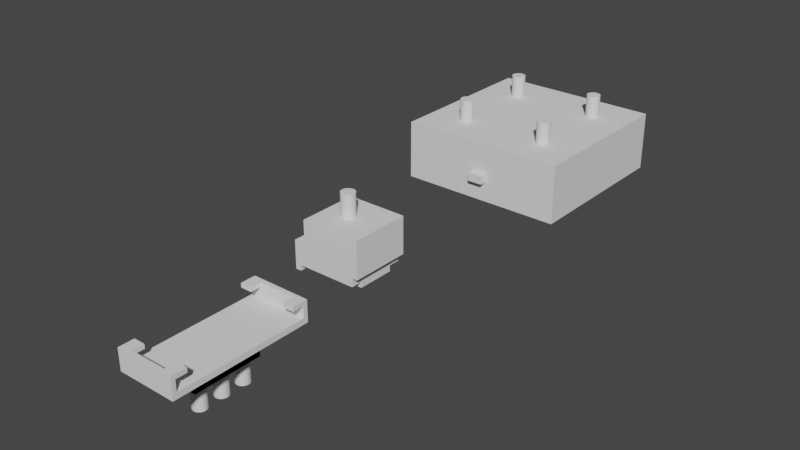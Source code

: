 # Source: suciastky2.blend  (saved by Blender 3.4.6; exported with 4.5.12 LTS)
import bpy
from mathutils import Matrix  # noqa: F401  (used for matrix-valued properties, if any)

bpy.ops.wm.read_factory_settings(use_empty=True)
scene = bpy.context.scene
scene.name = 'Scene'

# ---- collections
col_collection = bpy.data.collections.new('Collection'); scene.collection.children.link(col_collection)

# ---- world
world_world = bpy.data.worlds.new('World'); scene.world = world_world
world_world.use_nodes = True; world_world.node_tree.nodes.clear()
_N = world_world.node_tree.nodes; _L = world_world.node_tree.links
n0 = _N.new('ShaderNodeOutputWorld'); n0.name = 'World Output'; n0.location = (300, 300)
n1 = _N.new('ShaderNodeBackground'); n1.name = 'Background'; n1.location = (10, 300)
n1.inputs[0].default_value = (0.05088, 0.05088, 0.05088, 1.0)
_L.new(n1.outputs[0], n0.inputs[0])
n0.is_active_output = True
world_world.color = (0.05088, 0.05088, 0.05088)
world_world.use_sun_shadow = False
world_world.sun_shadow_jitter_overblur = 0.0

# ---- meshes
me_cylinder = bpy.data.meshes.new('Cylinder')
me_cylinder.from_pydata([(0.0, 1.0, -1.0), (0.0, 1.0, 1.0), (0.1951, 0.9808, -1.0), (0.1951, 0.9808, 1.0), (0.3827, 0.9239, -1.0), (0.3827, 0.9239, 1.0), (0.5556, 0.8315, -1.0), (0.5556, 0.8315, 1.0), (0.7071, 0.7071, -1.0), (0.7071, 0.7071, 1.0), (0.8315, 0.5556, -1.0), (0.8315, 0.5556, 1.0), (0.9239, 0.3827, -1.0), (0.9239, 0.3827, 1.0), (0.9808, 0.1951, -1.0), (0.9808, 0.1951, 1.0), (1.0, -4.371e-08, -1.0), (1.0, -4.371e-08, 1.0), (0.9808, -0.1951, -1.0), (0.9808, -0.1951, 1.0), (0.9239, -0.3827, -1.0), (0.9239, -0.3827, 1.0), (0.8315, -0.5556, -1.0), (0.8315, -0.5556, 1.0), (0.7071, -0.7071, -1.0), (0.7071, -0.7071, 1.0), (0.5556, -0.8315, -1.0), (0.5556, -0.8315, 1.0), (0.3827, -0.9239, -1.0), (0.3827, -0.9239, 1.0), (0.1951, -0.9808, -1.0), (0.1951, -0.9808, 1.0), (-8.742e-08, -1.0, -1.0), (-8.742e-08, -1.0, 1.0), (-0.1951, -0.9808, -1.0), (-0.1951, -0.9808, 1.0), (-0.3827, -0.9239, -1.0), (-0.3827, -0.9239, 1.0), (-0.5556, -0.8315, -1.0), (-0.5556, -0.8315, 1.0), (-0.7071, -0.7071, -1.0), (-0.7071, -0.7071, 1.0), (-0.8315, -0.5556, -1.0), (-0.8315, -0.5556, 1.0), (-0.9239, -0.3827, -1.0), (-0.9239, -0.3827, 1.0), (-0.9808, -0.1951, -1.0), (-0.9808, -0.1951, 1.0), (-1.0, 1.192e-08, -1.0), (-1.0, 1.192e-08, 1.0), (-0.9808, 0.1951, -1.0), (-0.9808, 0.1951, 1.0), (-0.9239, 0.3827, -1.0), (-0.9239, 0.3827, 1.0), (-0.8315, 0.5556, -1.0), (-0.8315, 0.5556, 1.0), (-0.7071, 0.7071, -1.0), (-0.7071, 0.7071, 1.0), (-0.5556, 0.8315, -1.0), (-0.5556, 0.8315, 1.0), (-0.3827, 0.9239, -1.0), (-0.3827, 0.9239, 1.0), (-0.1951, 0.9808, -1.0), (-0.1951, 0.9808, 1.0)], [], [(0, 1, 3, 2), (2, 3, 5, 4), (4, 5, 7, 6), (6, 7, 9, 8), (8, 9, 11, 10), (10, 11, 13, 12), (12, 13, 15, 14), (14, 15, 17, 16), (16, 17, 19, 18), (18, 19, 21, 20), (20, 21, 23, 22), (22, 23, 25, 24), (24, 25, 27, 26), (26, 27, 29, 28), (28, 29, 31, 30), (30, 31, 33, 32), (32, 33, 35, 34), (34, 35, 37, 36), (36, 37, 39, 38), (38, 39, 41, 40), (40, 41, 43, 42), (42, 43, 45, 44), (44, 45, 47, 46), (46, 47, 49, 48), (48, 49, 51, 50), (50, 51, 53, 52), (52, 53, 55, 54), (54, 55, 57, 56), (56, 57, 59, 58), (58, 59, 61, 60), (3, 1, 63, 61, 59, 57, 55, 53, 51, 49, 47, 45, 43, 41, 39, 37, 35, 33, 31, 29, 27, 25, 23, 21, 19, 17, 15, 13, 11, 9, 7, 5), (60, 61, 63, 62), (62, 63, 1, 0), (0, 2, 4, 6, 8, 10, 12, 14, 16, 18, 20, 22, 24, 26, 28, 30, 32, 34, 36, 38, 40, 42, 44, 46, 48, 50, 52, 54, 56, 58, 60, 62)])
_uv = me_cylinder.uv_layers.new(name='UVMap')
_uv.uv.foreach_set('vector', [1.0, 0.5, 1.0, 1.0, 0.9688, 1.0, 0.9688, 0.5, 0.9688, 0.5, 0.9688, 1.0, 0.9375, 1.0, 0.9375, 0.5, 0.9375, 0.5, 0.9375, 1.0, 0.9062, 1.0, 0.9062, 0.5, 0.9062, 0.5, 0.9062, 1.0, 0.875, 1.0, 0.875, 0.5, 0.875, 0.5, 0.875, 1.0, 0.8438, 1.0, 0.8438, 0.5, 0.8438, 0.5, 0.8438, 1.0, 0.8125, 1.0, 0.8125, 0.5, 0.8125, 0.5, 0.8125, 1.0, 0.7812, 1.0, 0.7812, 0.5, 0.7812, 0.5, 0.7812, 1.0, 0.75, 1.0, 0.75, 0.5, 0.75, 0.5, 0.75, 1.0, 0.7188, 1.0, 0.7188, 0.5, 0.7188, 0.5, 0.7188, 1.0, 0.6875, 1.0, 0.6875, 0.5, 0.6875, 0.5, 0.6875, 1.0, 0.6562, 1.0, 0.6562, 0.5, 0.6562, 0.5, 0.6562, 1.0, 0.625, 1.0, 0.625, 0.5, 0.625, 0.5, 0.625, 1.0, 0.5938, 1.0, 0.5938, 0.5, 0.5938, 0.5, 0.5938, 1.0, 0.5625, 1.0, 0.5625, 0.5, 0.5625, 0.5, 0.5625, 1.0, 0.5312, 1.0, 0.5312, 0.5, 0.5312, 0.5, 0.5312, 1.0, 0.5, 1.0, 0.5, 0.5, 0.5, 0.5, 0.5, 1.0, 0.4688, 1.0, 0.4688, 0.5, 0.4688, 0.5, 0.4688, 1.0, 0.4375, 1.0, 0.4375, 0.5, 0.4375, 0.5, 0.4375, 1.0, 0.4062, 1.0, 0.4062, 0.5, 0.4062, 0.5, 0.4062, 1.0, 0.375, 1.0, 0.375, 0.5, 0.375, 0.5, 0.375, 1.0, 0.3438, 1.0, 0.3438, 0.5, 0.3438, 0.5, 0.3438, 1.0, 0.3125, 1.0, 0.3125, 0.5, 0.3125, 0.5, 0.3125, 1.0, 0.2812, 1.0, 0.2812, 0.5, 0.2812, 0.5, 0.2812, 1.0, 0.25, 1.0, 0.25, 0.5, 0.25, 0.5, 0.25, 1.0, 0.2188, 1.0, 0.2188, 0.5, 0.2188, 0.5, 0.2188, 1.0, 0.1875, 1.0, 0.1875, 0.5, 0.1875, 0.5, 0.1875, 1.0, 0.1562, 1.0, 0.1562, 0.5, 0.1562, 0.5, 0.1562, 1.0, 0.125, 1.0, 0.125, 0.5, 0.125, 0.5, 0.125, 1.0, 0.09375, 1.0, 0.09375, 0.5, 0.09375, 0.5, 0.09375, 1.0, 0.0625, 1.0, 0.0625, 0.5, 0.2968, 0.4854, 0.25, 0.49, 0.2032, 0.4854, 0.1582, 0.4717, 0.1167, 0.4496, 0.08029, 0.4197, 0.05045, 0.3833, 0.02827, 0.3418, 0.01461, 0.2968, 0.01, 0.25, 0.01461, 0.2032, 0.02827, 0.1582, 0.05045, 0.1167, 0.08029, 0.08029, 0.1167, 0.05045, 0.1582, 0.02827, 0.2032, 0.01461, 0.25, 0.01, 0.2968, 0.01461, 0.3418, 0.02827, 0.3833, 0.05045, 0.4197, 0.08029, 0.4496, 0.1167, 0.4717, 0.1582, 0.4854, 0.2032, 0.49, 0.25, 0.4854, 0.2968, 0.4717, 0.3418, 0.4496, 0.3833, 0.4197, 0.4197, 0.3833, 0.4496, 0.3418, 0.4717, 0.0625, 0.5, 0.0625, 1.0, 0.03125, 1.0, 0.03125, 0.5, 0.03125, 0.5, 0.03125, 1.0, 0.0, 1.0, 0.0, 0.5, 0.75, 0.49, 0.7968, 0.4854, 0.8418, 0.4717, 0.8833, 0.4496, 0.9197, 0.4197, 0.9496, 0.3833, 0.9717, 0.3418, 0.9854, 0.2968, 0.99, 0.25, 0.9854, 0.2032, 0.9717, 0.1582, 0.9496, 0.1167, 0.9197, 0.08029, 0.8833, 0.05045, 0.8418, 0.02827, 0.7968, 0.01461, 0.75, 0.01, 0.7032, 0.01461, 0.6582, 0.02827, 0.6167, 0.05045, 0.5803, 0.08029, 0.5504, 0.1167, 0.5283, 0.1582, 0.5146, 0.2032, 0.51, 0.25, 0.5146, 0.2968, 0.5283, 0.3418, 0.5504, 0.3833, 0.5803, 0.4197, 0.6167, 0.4496, 0.6582, 0.4717, 0.7032, 0.4854])
me_cylinder.use_remesh_fix_poles = True
me_cylinder.use_remesh_preserve_attributes = False
me_cylinder.update()
me_cube_002 = bpy.data.meshes.new('Cube.002')
me_cube_002.from_pydata([(-1.0, -1.0, -1.0), (-1.0, -1.0, 1.0), (-1.0, 1.0, -1.0), (-1.0, 1.0, 1.0), (1.0, -1.0, -1.0), (1.0, -1.0, 1.0), (1.0, 1.0, -1.0), (1.0, 1.0, 1.0), (0.0, 0.9567, 1.0), (0.1866, 0.9383, 1.0), (0.3661, 0.8838, 1.0), (0.5315, 0.7954, 1.0), (0.9567, -4.182e-08, 1.0), (0.9383, -0.1866, 1.0), (0.8838, -0.3661, 1.0), (0.7954, -0.5315, 1.0), (0.6765, -0.6765, 1.0), (0.3661, -0.8838, 1.0), (0.1866, -0.9383, 1.0), (-0.1866, -0.9383, 1.0), (-0.3661, -0.8838, 1.0), (-0.5315, -0.7954, 1.0), (-0.7954, -0.5315, 1.0), (-0.9383, -0.1866, 1.0), (-0.9567, 1.141e-08, 1.0), (-0.9383, 0.1866, 1.0), (-0.1866, 0.9383, 1.0), (0.75, -1.0, 1.0), (0.5, -1.0, 1.0), (0.25, -1.0, 1.0), (0.0, -1.0, 1.0), (-0.25, -1.0, 1.0), (-0.5, -1.0, 1.0), (-0.75, -1.0, 1.0), (-1.0, -0.75, 1.0), (-1.0, -0.5, 1.0), (-1.0, -0.25, 1.0), (-1.0, 0.0, 1.0), (-1.0, 0.25, 1.0), (-1.0, 0.5, 1.0), (-1.0, 0.75, 1.0), (-0.75, 1.0, 1.0), (-0.5, 1.0, 1.0), (-0.25, 1.0, 1.0), (0.0, 1.0, 1.0), (0.25, 1.0, 1.0), (0.5, 1.0, 1.0), (0.75, 1.0, 1.0), (1.0, 0.75, 1.0), (1.0, 0.5, 1.0), (1.0, 0.25, 1.0), (1.0, 0.0, 1.0), (1.0, -0.25, 1.0), (1.0, -0.5, 1.0), (1.0, -0.75, 1.0), (0.6765, 0.6765, 1.0), (0.7954, 0.5315, 1.0), (0.8838, 0.3661, 1.0), (0.9383, 0.1866, 1.0), (0.5315, -0.7954, 1.0), (-8.363e-08, -0.9567, 1.0), (-0.6765, -0.6765, 1.0), (-0.8838, -0.3661, 1.0), (-0.8838, 0.3661, 1.0), (-0.7954, 0.5315, 1.0), (-0.6765, 0.6765, 1.0), (-0.5315, 0.7954, 1.0), (-0.3661, 0.8838, 1.0), (-1.0, -1.0, 9.0), (-1.0, 1.0, 9.0), (1.0, -1.0, 9.0), (1.0, 1.0, 9.0), (0.0, 0.9567, 9.0), (0.1866, 0.9383, 9.0), (0.3661, 0.8838, 9.0), (0.5315, 0.7954, 9.0), (0.6765, 0.6765, 9.0), (0.7954, 0.5315, 9.0), (0.8838, 0.3661, 9.0), (0.9383, 0.1866, 9.0), (0.9567, -4.182e-08, 9.0), (0.9383, -0.1866, 9.0), (0.8838, -0.3661, 9.0), (0.7954, -0.5315, 9.0), (0.6765, -0.6765, 9.0), (0.5315, -0.7954, 9.0), (0.3661, -0.8838, 9.0), (0.1866, -0.9383, 9.0), (-8.363e-08, -0.9567, 9.0), (-0.1866, -0.9383, 9.0), (-0.3661, -0.8838, 9.0), (-0.5315, -0.7954, 9.0), (-0.6765, -0.6765, 9.0), (-0.7954, -0.5315, 9.0), (-0.8838, -0.3661, 9.0), (-0.9383, -0.1866, 9.0), (-0.9567, 1.141e-08, 9.0), (-0.9383, 0.1866, 9.0), (-0.8838, 0.3661, 9.0), (-0.7954, 0.5315, 9.0), (-0.6765, 0.6765, 9.0), (-0.5315, 0.7954, 9.0), (-0.3661, 0.8838, 9.0), (-0.1866, 0.9383, 9.0), (0.75, -1.0, 9.0), (0.5, -1.0, 9.0), (0.25, -1.0, 9.0), (0.0, -1.0, 9.0), (-0.25, -1.0, 9.0), (-0.5, -1.0, 9.0), (-0.75, -1.0, 9.0), (-1.0, -0.75, 9.0), (-1.0, -0.5, 9.0), (-1.0, -0.25, 9.0), (-1.0, 0.0, 9.0), (-1.0, 0.25, 9.0), (-1.0, 0.5, 9.0), (-1.0, 0.75, 9.0), (-0.75, 1.0, 9.0), (-0.5, 1.0, 9.0), (-0.25, 1.0, 9.0), (0.0, 1.0, 9.0), (0.25, 1.0, 9.0), (0.5, 1.0, 9.0), (0.75, 1.0, 9.0), (1.0, 0.75, 9.0), (1.0, 0.5, 9.0), (1.0, 0.25, 9.0), (1.0, 0.0, 9.0), (1.0, -0.25, 9.0), (1.0, -0.5, 9.0), (1.0, -0.75, 9.0), (-0.8382, -0.8382, 9.0)], [], [(0, 1, 34, 35, 36, 37, 38, 39, 40, 3, 2), (2, 3, 41, 42, 43, 44, 45, 46, 47, 7, 6), (6, 7, 48, 49, 50, 51, 52, 53, 54, 5, 4), (4, 5, 27, 28, 29, 30, 31, 32, 33, 1, 0), (1, 33, 110, 68), (25, 63, 98, 97), (46, 45, 122, 123), (24, 25, 97, 96), (45, 44, 121, 122), (23, 24, 96, 95), (44, 43, 120, 121), (5, 54, 131, 70), (62, 23, 95, 94), (43, 42, 119, 120), (22, 62, 94, 93), (42, 41, 118, 119), (61, 22, 93, 92), (41, 3, 69, 118), (7, 47, 124, 71), (21, 61, 92, 91), (40, 39, 116, 117), (20, 21, 91, 90), (39, 38, 115, 116), (19, 20, 90, 89), (38, 37, 114, 115), (3, 40, 117, 69), (60, 19, 89, 88), (37, 36, 113, 114), (18, 60, 88, 87), (36, 35, 112, 113), (17, 18, 87, 86), (35, 34, 111, 112), (59, 17, 86, 85), (34, 1, 68, 111), (16, 59, 85, 84), (33, 32, 109, 110), (2, 6, 4, 0), (9, 8, 26, 67, 66, 65, 64, 63, 25, 24, 23, 62, 22, 61, 21, 20, 19, 60, 18, 17, 59, 16, 15, 14, 13, 12, 58, 57, 56, 55, 11, 10), (89, 108, 107, 88), (88, 107, 106, 87), (87, 106, 105, 86), (86, 105, 104, 85), (85, 104, 70, 84), (131, 83, 84, 70), (83, 131, 130, 82), (82, 130, 129, 81), (81, 129, 128, 80), (80, 128, 127, 79), (79, 127, 126, 78), (78, 126, 125, 77), (77, 125, 71, 76), (124, 75, 76, 71), (75, 124, 123, 74), (74, 123, 122, 73), (73, 122, 121, 72), (72, 121, 120, 103), (103, 120, 119, 102), (102, 119, 118, 101), (101, 118, 69, 100), (117, 99, 100, 69), (99, 117, 116, 98), (98, 116, 115, 97), (97, 115, 114, 96), (96, 114, 113, 95), (95, 113, 112, 94), (94, 112, 111, 93), (93, 111, 68, 132, 92), (110, 91, 92, 132, 68), (91, 110, 109, 90), (90, 109, 108, 89), (47, 46, 123, 124), (63, 64, 99, 98), (8, 9, 73, 72), (48, 7, 71, 125), (64, 65, 100, 99), (9, 10, 74, 73), (49, 48, 125, 126), (65, 66, 101, 100), (10, 11, 75, 74), (50, 49, 126, 127), (66, 67, 102, 101), (11, 55, 76, 75), (51, 50, 127, 128), (67, 26, 103, 102), (55, 56, 77, 76), (52, 51, 128, 129), (26, 8, 72, 103), (56, 57, 78, 77), (53, 52, 129, 130), (27, 5, 70, 104), (57, 58, 79, 78), (54, 53, 130, 131), (28, 27, 104, 105), (58, 12, 80, 79), (29, 28, 105, 106), (12, 13, 81, 80), (30, 29, 106, 107), (13, 14, 82, 81), (31, 30, 107, 108), (14, 15, 83, 82), (32, 31, 108, 109), (15, 16, 84, 83)])
_uv = me_cube_002.uv_layers.new(name='UVMap')
_uv.uv.foreach_set('vector', [0.375, 0.0, 0.625, 0.0, 0.625, 0.03125, 0.625, 0.0625, 0.625, 0.09375, 0.625, 0.125, 0.625, 0.1562, 0.625, 0.1875, 0.625, 0.2188, 0.625, 0.25, 0.375, 0.25, 0.375, 0.25, 0.625, 0.25, 0.625, 0.2812, 0.625, 0.3125, 0.625, 0.3438, 0.625, 0.375, 0.625, 0.4062, 0.625, 0.4375, 0.625, 0.4688, 0.625, 0.5, 0.375, 0.5, 0.375, 0.5, 0.625, 0.5, 0.625, 0.5312, 0.625, 0.5625, 0.625, 0.5938, 0.625, 0.625, 0.625, 0.6562, 0.625, 0.6875, 0.625, 0.7188, 0.625, 0.75, 0.375, 0.75, 0.375, 0.75, 0.625, 0.75, 0.625, 0.7812, 0.625, 0.8125, 0.625, 0.8438, 0.625, 0.875, 0.625, 0.9062, 0.625, 0.9375, 0.625, 0.9688, 0.625, 1.0, 0.375, 1.0, 0.625, 1.0, 0.625, 0.9688, 0.625, 0.9688, 0.625, 1.0, 0.0, 0.0, 0.0, 0.0, 0.0, 0.0, 0.0, 0.0, 0.625, 0.4375, 0.625, 0.4062, 0.625, 0.4062, 0.625, 0.4375, 0.0, 0.0, 0.0, 0.0, 0.0, 0.0, 0.0, 0.0, 0.625, 0.4062, 0.625, 0.375, 0.625, 0.375, 0.625, 0.4062, 0.0, 0.0, 0.0, 0.0, 0.0, 0.0, 0.0, 0.0, 0.625, 0.375, 0.625, 0.3438, 0.625, 0.3438, 0.625, 0.375, 0.625, 0.75, 0.625, 0.7188, 0.625, 0.7188, 0.625, 0.75, 0.0, 0.0, 0.0, 0.0, 0.0, 0.0, 0.0, 0.0, 0.625, 0.3438, 0.625, 0.3125, 0.625, 0.3125, 0.625, 0.3438, 0.0, 0.0, 0.0, 0.0, 0.0, 0.0, 0.0, 0.0, 0.625, 0.3125, 0.625, 0.2812, 0.625, 0.2812, 0.625, 0.3125, 0.0, 0.0, 0.0, 0.0, 0.0, 0.0, 0.0, 0.0, 0.625, 0.2812, 0.625, 0.25, 0.625, 0.25, 0.625, 0.2812, 0.625, 0.5, 0.625, 0.4688, 0.625, 0.4688, 0.625, 0.5, 0.0, 0.0, 0.0, 0.0, 0.0, 0.0, 0.0, 0.0, 0.625, 0.2188, 0.625, 0.1875, 0.625, 0.1875, 0.625, 0.2188, 0.0, 0.0, 0.0, 0.0, 0.0, 0.0, 0.0, 0.0, 0.625, 0.1875, 0.625, 0.1562, 0.625, 0.1562, 0.625, 0.1875, 0.0, 0.0, 0.0, 0.0, 0.0, 0.0, 0.0, 0.0, 0.625, 0.1562, 0.625, 0.125, 0.625, 0.125, 0.625, 0.1562, 0.625, 0.25, 0.625, 0.2188, 0.625, 0.2188, 0.625, 0.25, 0.5, 1.0, 0.4688, 1.0, 0.4688, 1.0, 0.5, 1.0, 0.625, 0.125, 0.625, 0.09375, 0.625, 0.09375, 0.625, 0.125, 0.0, 0.0, 0.0, 0.0, 0.0, 0.0, 0.0, 0.0, 0.625, 0.09375, 0.625, 0.0625, 0.625, 0.0625, 0.625, 0.09375, 0.0, 0.0, 0.0, 0.0, 0.0, 0.0, 0.0, 0.0, 0.625, 0.0625, 0.625, 0.03125, 0.625, 0.03125, 0.625, 0.0625, 0.0, 0.0, 0.0, 0.0, 0.0, 0.0, 0.0, 0.0, 0.625, 0.03125, 0.625, 0.0, 0.625, 0.0, 0.625, 0.03125, 0.0, 0.0, 0.0, 0.0, 0.0, 0.0, 0.0, 0.0, 0.625, 0.9688, 0.625, 0.9375, 0.625, 0.9375, 0.625, 0.9688, 0.375, 0.25, 0.375, 0.5, 0.375, 0.75, 0.375, 1.0, 0.2968, 0.4854, 0.25, 0.49, 0.2032, 0.4854, 0.1582, 0.4717, 0.1167, 0.4496, 0.08029, 0.4197, 0.05045, 0.3833, 0.02827, 0.3418, 0.01461, 0.2968, 0.01, 0.25, 0.01461, 0.2032, 0.02827, 0.1582, 0.05045, 0.1167, 0.08029, 0.08029, 0.1167, 0.05045, 0.1582, 0.02827, 0.2032, 0.01461, 0.25, 0.01, 0.2968, 0.01461, 0.3418, 0.02827, 0.3833, 0.05045, 0.4197, 0.08029, 0.4496, 0.1167, 0.4717, 0.1582, 0.4854, 0.2032, 0.49, 0.25, 0.4854, 0.2968, 0.4717, 0.3418, 0.4496, 0.3833, 0.4197, 0.4197, 0.3833, 0.4496, 0.3418, 0.4717, 0.4688, 1.0, 0.625, 0.9062, 0.625, 0.875, 0.5, 1.0, 0.0, 0.0, 0.0, 0.0, 0.0, 0.0, 0.0, 0.0, 0.0, 0.0, 0.0, 0.0, 0.0, 0.0, 0.0, 0.0, 0.0, 0.0, 0.0, 0.0, 0.0, 0.0, 0.0, 0.0, 0.0, 0.0, 0.0, 0.0, 0.0, 0.0, 0.0, 0.0, 0.0, 0.0, 0.0, 0.0, 0.0, 0.0, 0.0, 0.0, 0.0, 0.0, 0.0, 0.0, 0.0, 0.0, 0.0, 0.0, 0.0, 0.0, 0.0, 0.0, 0.0, 0.0, 0.0, 0.0, 0.0, 0.0, 0.0, 0.0, 0.0, 0.0, 0.0, 0.0, 0.0, 0.0, 0.0, 0.0, 0.0, 0.0, 0.0, 0.0, 0.0, 0.0, 0.0, 0.0, 0.0, 0.0, 0.0, 0.0, 0.0, 0.0, 0.0, 0.0, 0.0, 0.0, 0.0, 0.0, 0.0, 0.0, 0.0, 0.0, 0.0, 0.0, 0.0, 0.0, 0.0, 0.0, 0.0, 0.0, 0.0, 0.0, 0.0, 0.0, 0.0, 0.0, 0.0, 0.0, 0.0, 0.0, 0.0, 0.0, 0.0, 0.0, 0.0, 0.0, 0.0, 0.0, 0.0, 0.0, 0.0, 0.0, 0.0, 0.0, 0.0, 0.0, 0.0, 0.0, 0.0, 0.0, 0.0, 0.0, 0.0, 0.0, 0.0, 0.0, 0.0, 0.0, 0.0, 0.0, 0.0, 0.0, 0.0, 0.0, 0.0, 0.0, 0.0, 0.0, 0.0, 0.0, 0.0, 0.0, 0.0, 0.0, 0.0, 0.0, 0.0, 0.0, 0.0, 0.0, 0.0, 0.0, 0.0, 0.0, 0.0, 0.0, 0.0, 0.0, 0.0, 0.0, 0.0, 0.0, 0.0, 0.0, 0.0, 0.0, 0.0, 0.0, 0.0, 0.0, 0.0, 0.0, 0.0, 0.0, 0.0, 0.0, 0.0, 0.0, 0.0, 0.0, 0.0, 0.0, 0.0, 0.0, 0.0, 0.0, 0.0, 0.0, 0.0, 0.0, 0.0, 0.0, 0.0, 0.0, 0.0, 0.0, 0.0, 0.0, 0.0, 0.0, 0.0, 0.0, 0.0, 0.0, 0.0, 0.0, 0.0, 0.0, 0.0, 0.0, 0.0, 0.0, 0.0, 0.0, 0.0, 0.0, 0.0, 0.0, 0.0, 0.0, 0.0, 0.0, 0.0, 0.0, 0.0, 0.0, 0.0, 0.0, 0.0, 0.0, 0.0, 0.0, 0.0, 0.0, 0.0, 0.0, 0.0, 0.0, 0.0, 0.0, 0.0, 0.0, 0.625, 0.4688, 0.625, 0.4375, 0.625, 0.4375, 0.625, 0.4688, 0.0, 0.0, 0.0, 0.0, 0.0, 0.0, 0.0, 0.0, 0.0, 0.0, 0.0, 0.0, 0.0, 0.0, 0.0, 0.0, 0.625, 0.5312, 0.625, 0.5, 0.625, 0.5, 0.625, 0.5312, 0.0, 0.0, 0.0, 0.0, 0.0, 0.0, 0.0, 0.0, 0.0, 0.0, 0.0, 0.0, 0.0, 0.0, 0.0, 0.0, 0.625, 0.5625, 0.625, 0.5312, 0.625, 0.5312, 0.625, 0.5625, 0.0, 0.0, 0.0, 0.0, 0.0, 0.0, 0.0, 0.0, 0.0, 0.0, 0.0, 0.0, 0.0, 0.0, 0.0, 0.0, 0.625, 0.5938, 0.625, 0.5625, 0.625, 0.5625, 0.625, 0.5938, 0.0, 0.0, 0.0, 0.0, 0.0, 0.0, 0.0, 0.0, 0.0, 0.0, 0.0, 0.0, 0.0, 0.0, 0.0, 0.0, 0.625, 0.625, 0.625, 0.5938, 0.625, 0.5938, 0.625, 0.625, 0.0, 0.0, 0.0, 0.0, 0.0, 0.0, 0.0, 0.0, 0.0, 0.0, 0.0, 0.0, 0.0, 0.0, 0.0, 0.0, 0.625, 0.6562, 0.625, 0.625, 0.625, 0.625, 0.625, 0.6562, 0.0, 0.0, 0.0, 0.0, 0.0, 0.0, 0.0, 0.0, 0.0, 0.0, 0.0, 0.0, 0.0, 0.0, 0.0, 0.0, 0.625, 0.6875, 0.625, 0.6562, 0.625, 0.6562, 0.625, 0.6875, 0.625, 0.7812, 0.625, 0.75, 0.625, 0.75, 0.625, 0.7812, 0.0, 0.0, 0.0, 0.0, 0.0, 0.0, 0.0, 0.0, 0.625, 0.7188, 0.625, 0.6875, 0.625, 0.6875, 0.625, 0.7188, 0.625, 0.8125, 0.625, 0.7812, 0.625, 0.7812, 0.625, 0.8125, 0.0, 0.0, 0.0, 0.0, 0.0, 0.0, 0.0, 0.0, 0.625, 0.8438, 0.625, 0.8125, 0.625, 0.8125, 0.625, 0.8438, 0.0, 0.0, 0.0, 0.0, 0.0, 0.0, 0.0, 0.0, 0.625, 0.875, 0.625, 0.8438, 0.625, 0.8438, 0.625, 0.875, 0.0, 0.0, 0.0, 0.0, 0.0, 0.0, 0.0, 0.0, 0.625, 0.9062, 0.625, 0.875, 0.625, 0.875, 0.625, 0.9062, 0.0, 0.0, 0.0, 0.0, 0.0, 0.0, 0.0, 0.0, 0.625, 0.9375, 0.625, 0.9062, 0.625, 0.9062, 0.625, 0.9375, 0.0, 0.0, 0.0, 0.0, 0.0, 0.0, 0.0, 0.0])
me_cube_002.use_remesh_fix_poles = True
me_cube_002.use_remesh_preserve_attributes = False
me_cube_002.update()
me_cylinder_002 = bpy.data.meshes.new('Cylinder.002')
me_cylinder_002.from_pydata([(0.0, 1.0, -1.0), (0.0, 1.0, 1.0), (0.1951, 0.9808, -1.0), (0.1951, 0.9808, 1.0), (0.3827, 0.9239, -1.0), (0.3827, 0.9239, 1.0), (0.5556, 0.8315, -1.0), (0.5556, 0.8315, 1.0), (0.7071, 0.7071, -1.0), (0.7071, 0.7071, 1.0), (0.8315, 0.5556, -1.0), (0.8315, 0.5556, 1.0), (0.9239, 0.3827, -1.0), (0.9239, 0.3827, 1.0), (0.9808, 0.1951, -1.0), (0.9808, 0.1951, 1.0), (1.0, -4.371e-08, -1.0), (1.0, -4.371e-08, 1.0), (0.9808, -0.1951, -1.0), (0.9808, -0.1951, 1.0), (0.9239, -0.3827, -1.0), (0.9239, -0.3827, 1.0), (0.8315, -0.5556, -1.0), (0.8315, -0.5556, 1.0), (0.7071, -0.7071, -1.0), (0.7071, -0.7071, 1.0), (0.5556, -0.8315, -1.0), (0.5556, -0.8315, 1.0), (0.3827, -0.9239, -1.0), (0.3827, -0.9239, 1.0), (0.1951, -0.9808, -1.0), (0.1951, -0.9808, 1.0), (-8.742e-08, -1.0, -1.0), (-8.742e-08, -1.0, 1.0), (-0.1951, -0.9808, -1.0), (-0.1951, -0.9808, 1.0), (-0.3827, -0.9239, -1.0), (-0.3827, -0.9239, 1.0), (-0.5556, -0.8315, -1.0), (-0.5556, -0.8315, 1.0), (-0.7071, -0.7071, -1.0), (-0.7071, -0.7071, 1.0), (-0.8315, -0.5556, -1.0), (-0.8315, -0.5556, 1.0), (-0.9239, -0.3827, -1.0), (-0.9239, -0.3827, 1.0), (-0.9808, -0.1951, -1.0), (-0.9808, -0.1951, 1.0), (-1.0, 1.192e-08, -1.0), (-1.0, 1.192e-08, 1.0), (-0.9808, 0.1951, -1.0), (-0.9808, 0.1951, 1.0), (-0.9239, 0.3827, -1.0), (-0.9239, 0.3827, 1.0), (-0.8315, 0.5556, -1.0), (-0.8315, 0.5556, 1.0), (-0.7071, 0.7071, -1.0), (-0.7071, 0.7071, 1.0), (-0.5556, 0.8315, -1.0), (-0.5556, 0.8315, 1.0), (-0.3827, 0.9239, -1.0), (-0.3827, 0.9239, 1.0), (-0.1951, 0.9808, -1.0), (-0.1951, 0.9808, 1.0)], [], [(0, 1, 3, 2), (2, 3, 5, 4), (4, 5, 7, 6), (6, 7, 9, 8), (8, 9, 11, 10), (10, 11, 13, 12), (12, 13, 15, 14), (14, 15, 17, 16), (16, 17, 19, 18), (18, 19, 21, 20), (20, 21, 23, 22), (22, 23, 25, 24), (24, 25, 27, 26), (26, 27, 29, 28), (28, 29, 31, 30), (30, 31, 33, 32), (32, 33, 35, 34), (34, 35, 37, 36), (36, 37, 39, 38), (38, 39, 41, 40), (40, 41, 43, 42), (42, 43, 45, 44), (44, 45, 47, 46), (46, 47, 49, 48), (48, 49, 51, 50), (50, 51, 53, 52), (52, 53, 55, 54), (54, 55, 57, 56), (56, 57, 59, 58), (58, 59, 61, 60), (3, 1, 63, 61, 59, 57, 55, 53, 51, 49, 47, 45, 43, 41, 39, 37, 35, 33, 31, 29, 27, 25, 23, 21, 19, 17, 15, 13, 11, 9, 7, 5), (60, 61, 63, 62), (62, 63, 1, 0), (0, 2, 4, 6, 8, 10, 12, 14, 16, 18, 20, 22, 24, 26, 28, 30, 32, 34, 36, 38, 40, 42, 44, 46, 48, 50, 52, 54, 56, 58, 60, 62)])
_uv = me_cylinder_002.uv_layers.new(name='UVMap')
_uv.uv.foreach_set('vector', [1.0, 0.5, 1.0, 1.0, 0.9688, 1.0, 0.9688, 0.5, 0.9688, 0.5, 0.9688, 1.0, 0.9375, 1.0, 0.9375, 0.5, 0.9375, 0.5, 0.9375, 1.0, 0.9062, 1.0, 0.9062, 0.5, 0.9062, 0.5, 0.9062, 1.0, 0.875, 1.0, 0.875, 0.5, 0.875, 0.5, 0.875, 1.0, 0.8438, 1.0, 0.8438, 0.5, 0.8438, 0.5, 0.8438, 1.0, 0.8125, 1.0, 0.8125, 0.5, 0.8125, 0.5, 0.8125, 1.0, 0.7812, 1.0, 0.7812, 0.5, 0.7812, 0.5, 0.7812, 1.0, 0.75, 1.0, 0.75, 0.5, 0.75, 0.5, 0.75, 1.0, 0.7188, 1.0, 0.7188, 0.5, 0.7188, 0.5, 0.7188, 1.0, 0.6875, 1.0, 0.6875, 0.5, 0.6875, 0.5, 0.6875, 1.0, 0.6562, 1.0, 0.6562, 0.5, 0.6562, 0.5, 0.6562, 1.0, 0.625, 1.0, 0.625, 0.5, 0.625, 0.5, 0.625, 1.0, 0.5938, 1.0, 0.5938, 0.5, 0.5938, 0.5, 0.5938, 1.0, 0.5625, 1.0, 0.5625, 0.5, 0.5625, 0.5, 0.5625, 1.0, 0.5312, 1.0, 0.5312, 0.5, 0.5312, 0.5, 0.5312, 1.0, 0.5, 1.0, 0.5, 0.5, 0.5, 0.5, 0.5, 1.0, 0.4688, 1.0, 0.4688, 0.5, 0.4688, 0.5, 0.4688, 1.0, 0.4375, 1.0, 0.4375, 0.5, 0.4375, 0.5, 0.4375, 1.0, 0.4062, 1.0, 0.4062, 0.5, 0.4062, 0.5, 0.4062, 1.0, 0.375, 1.0, 0.375, 0.5, 0.375, 0.5, 0.375, 1.0, 0.3438, 1.0, 0.3438, 0.5, 0.3438, 0.5, 0.3438, 1.0, 0.3125, 1.0, 0.3125, 0.5, 0.3125, 0.5, 0.3125, 1.0, 0.2812, 1.0, 0.2812, 0.5, 0.2812, 0.5, 0.2812, 1.0, 0.25, 1.0, 0.25, 0.5, 0.25, 0.5, 0.25, 1.0, 0.2188, 1.0, 0.2188, 0.5, 0.2188, 0.5, 0.2188, 1.0, 0.1875, 1.0, 0.1875, 0.5, 0.1875, 0.5, 0.1875, 1.0, 0.1562, 1.0, 0.1562, 0.5, 0.1562, 0.5, 0.1562, 1.0, 0.125, 1.0, 0.125, 0.5, 0.125, 0.5, 0.125, 1.0, 0.09375, 1.0, 0.09375, 0.5, 0.09375, 0.5, 0.09375, 1.0, 0.0625, 1.0, 0.0625, 0.5, 0.2968, 0.4854, 0.25, 0.49, 0.2032, 0.4854, 0.1582, 0.4717, 0.1167, 0.4496, 0.08029, 0.4197, 0.05045, 0.3833, 0.02827, 0.3418, 0.01461, 0.2968, 0.01, 0.25, 0.01461, 0.2032, 0.02827, 0.1582, 0.05045, 0.1167, 0.08029, 0.08029, 0.1167, 0.05045, 0.1582, 0.02827, 0.2032, 0.01461, 0.25, 0.01, 0.2968, 0.01461, 0.3418, 0.02827, 0.3833, 0.05045, 0.4197, 0.08029, 0.4496, 0.1167, 0.4717, 0.1582, 0.4854, 0.2032, 0.49, 0.25, 0.4854, 0.2968, 0.4717, 0.3418, 0.4496, 0.3833, 0.4197, 0.4197, 0.3833, 0.4496, 0.3418, 0.4717, 0.0625, 0.5, 0.0625, 1.0, 0.03125, 1.0, 0.03125, 0.5, 0.03125, 0.5, 0.03125, 1.0, 0.0, 1.0, 0.0, 0.5, 0.75, 0.49, 0.7968, 0.4854, 0.8418, 0.4717, 0.8833, 0.4496, 0.9197, 0.4197, 0.9496, 0.3833, 0.9717, 0.3418, 0.9854, 0.2968, 0.99, 0.25, 0.9854, 0.2032, 0.9717, 0.1582, 0.9496, 0.1167, 0.9197, 0.08029, 0.8833, 0.05045, 0.8418, 0.02827, 0.7968, 0.01461, 0.75, 0.01, 0.7032, 0.01461, 0.6582, 0.02827, 0.6167, 0.05045, 0.5803, 0.08029, 0.5504, 0.1167, 0.5283, 0.1582, 0.5146, 0.2032, 0.51, 0.25, 0.5146, 0.2968, 0.5283, 0.3418, 0.5504, 0.3833, 0.5803, 0.4197, 0.6167, 0.4496, 0.6582, 0.4717, 0.7032, 0.4854])
me_cylinder_002.use_remesh_fix_poles = True
me_cylinder_002.use_remesh_preserve_attributes = False
me_cylinder_002.update()
me_cube_004 = bpy.data.meshes.new('Cube.004')
me_cube_004.from_pydata([(-1.0, -1.0, -1.0), (-1.0, -1.0, 10.0), (-1.0, 1.0, -1.0), (-1.0, 1.0, 10.0), (1.0, -1.0, -1.0), (1.0, -1.0, 10.0), (1.0, 1.0, -1.0), (1.0, 1.0, 10.0), (0.0, 0.0, 10.0), (0.6, 0.6, 10.0), (-0.6, -0.6, 10.0), (0.6, -0.6, 10.0), (-0.6, 0.6, 10.0)], [], [(0, 1, 3, 2), (2, 3, 7, 6), (6, 7, 5, 4), (4, 5, 1, 0), (2, 6, 4, 0), (7, 3, 12, 8, 9), (3, 1, 10, 8, 12), (5, 11, 8, 10, 1), (5, 7, 9, 8, 11)])
_uv = me_cube_004.uv_layers.new(name='UVMap')
_uv.uv.foreach_set('vector', [0.375, 0.0, 0.625, 0.0, 0.625, 0.25, 0.375, 0.25, 0.375, 0.25, 0.625, 0.25, 0.625, 0.5, 0.375, 0.5, 0.375, 0.5, 0.625, 0.5, 0.625, 0.75, 0.375, 0.75, 0.375, 0.75, 0.625, 0.75, 0.625, 1.0, 0.375, 1.0, 0.125, 0.5, 0.375, 0.5, 0.375, 0.75, 0.125, 0.75, 0.625, 0.5, 0.625, 0.25, 0.3125, 0.125, 0.0, 0.0, 0.3743, 0.2995, 0.625, 0.25, 0.625, 0.0, 0.3125, 0.0, 0.0, 0.0, 0.3125, 0.125, 0.625, 0.75, 0.3125, 0.375, 0.0, 0.0, 0.3125, 0.0, 0.625, 0.0, 0.625, 0.75, 0.625, 0.5, 0.3743, 0.2995, 0.0, 0.0, 0.3125, 0.375])
me_cube_004.use_remesh_fix_poles = True
me_cube_004.use_remesh_preserve_attributes = False
me_cube_004.update()
me_cylinder_015 = bpy.data.meshes.new('Cylinder.015')
me_cylinder_015.from_pydata([(-2.4, -9.537e-07, -12.38), (-2.4, -9.537e-07, 12.38), (-2.354, 0.4682, -12.38), (-2.354, 0.4682, 12.38), (-2.217, 0.9184, -12.38), (-2.217, 0.9184, 12.38), (-1.996, 1.333, -12.38), (-1.996, 1.333, 12.38), (-1.697, 1.697, -12.38), (-1.697, 1.697, 12.38), (-1.333, 1.996, -12.38), (-1.333, 1.996, 12.38), (-0.9184, 2.217, -12.38), (-0.9184, 2.217, 12.38), (-0.4682, 2.354, -12.38), (-0.4682, 2.354, 12.38), (1.316e-07, 2.4, -12.38), (1.316e-07, 2.4, 12.38), (0.4682, 2.354, -12.38), (0.4682, 2.354, 12.38), (0.9184, 2.217, -12.38), (0.9184, 2.217, 12.38), (1.333, 1.996, -12.38), (1.333, 1.996, 12.38), (1.697, 1.697, -12.38), (1.697, 1.697, 12.38), (1.996, 1.333, -12.38), (1.996, 1.333, 12.38), (2.217, 0.9184, -12.38), (2.217, 0.9184, 12.38), (2.354, 0.4682, -12.38), (2.354, 0.4682, 12.38), (2.4, -9.537e-07, -12.38), (2.4, -9.537e-07, 12.38), (2.354, -0.4682, -12.38), (2.354, -0.4682, 12.38), (2.217, -0.9184, -12.38), (2.217, -0.9184, 12.38), (1.996, -1.333, -12.38), (1.996, -1.333, 12.38), (1.697, -1.697, -12.38), (1.697, -1.697, 12.38), (1.333, -1.996, -12.38), (1.333, -1.996, 12.38), (0.9184, -2.217, -12.38), (0.9184, -2.217, 12.38), (0.4682, -2.354, -12.38), (0.4682, -2.354, 12.38), (1.316e-07, -2.4, -12.38), (1.316e-07, -2.4, 12.38), (-0.4682, -2.354, -12.38), (-0.4682, -2.354, 12.38), (-0.9184, -2.217, -12.38), (-0.9184, -2.217, 12.38), (-1.333, -1.996, -12.38), (-1.333, -1.996, 12.38), (-1.697, -1.697, -12.38), (-1.697, -1.697, 12.38), (-1.996, -1.333, -12.38), (-1.996, -1.333, 12.38), (-2.217, -0.9184, -12.38), (-2.217, -0.9184, 12.38), (-2.354, -0.4682, -12.38), (-2.354, -0.4682, 12.38)], [], [(0, 1, 3, 2), (2, 3, 5, 4), (4, 5, 7, 6), (6, 7, 9, 8), (8, 9, 11, 10), (10, 11, 13, 12), (12, 13, 15, 14), (14, 15, 17, 16), (16, 17, 19, 18), (18, 19, 21, 20), (20, 21, 23, 22), (22, 23, 25, 24), (24, 25, 27, 26), (26, 27, 29, 28), (28, 29, 31, 30), (30, 31, 33, 32), (32, 33, 35, 34), (34, 35, 37, 36), (36, 37, 39, 38), (38, 39, 41, 40), (40, 41, 43, 42), (42, 43, 45, 44), (44, 45, 47, 46), (46, 47, 49, 48), (48, 49, 51, 50), (50, 51, 53, 52), (52, 53, 55, 54), (54, 55, 57, 56), (56, 57, 59, 58), (58, 59, 61, 60), (63, 61, 59, 57, 55, 53, 51, 49, 47, 45, 43, 41, 39, 37, 35, 33, 31, 29, 27, 25, 23, 21, 19, 17, 15, 13, 11, 9, 7, 5, 3, 1), (60, 61, 63, 62), (62, 63, 1, 0), (60, 62, 0, 2, 4, 6, 8, 10, 12, 14, 16, 18, 20, 22, 24, 26, 28, 30, 32, 34, 36, 38, 40, 42, 44, 46, 48, 50, 52, 54, 56, 58)])
_uv = me_cylinder_015.uv_layers.new(name='UVMap')
_uv.uv.foreach_set('vector', [0.9688, 0.5, 1.0, 1.0, 1.0, 1.0, 0.9688, 0.5, 0.9375, 0.5, 0.9688, 1.0, 0.9688, 1.0, 0.9375, 0.5, 0.9062, 0.5, 0.9375, 1.0, 0.9375, 1.0, 0.9062, 0.5, 0.875, 0.5, 0.9062, 1.0, 0.9062, 1.0, 0.875, 0.5, 0.8438, 0.5, 0.875, 1.0, 0.875, 1.0, 0.8438, 0.5, 0.8125, 0.5, 0.8438, 1.0, 0.8438, 1.0, 0.8125, 0.5, 0.7812, 0.5, 0.8125, 1.0, 0.8125, 1.0, 0.7812, 0.5, 0.75, 0.5, 0.7812, 1.0, 0.7812, 1.0, 0.75, 0.5, 0.7188, 0.5, 0.75, 1.0, 0.75, 1.0, 0.7188, 0.5, 0.6875, 0.5, 0.7188, 1.0, 0.7188, 1.0, 0.6875, 0.5, 0.6562, 0.5, 0.6875, 1.0, 0.6875, 1.0, 0.6562, 0.5, 0.625, 0.5, 0.6562, 1.0, 0.6562, 1.0, 0.625, 0.5, 0.5938, 0.5, 0.625, 1.0, 0.625, 1.0, 0.5938, 0.5, 0.5625, 0.5, 0.5938, 1.0, 0.5938, 1.0, 0.5625, 0.5, 0.5312, 0.5, 0.5625, 1.0, 0.5625, 1.0, 0.5312, 0.5, 0.5, 0.5, 0.5312, 1.0, 0.5312, 1.0, 0.5, 0.5, 0.4688, 0.5, 0.5, 1.0, 0.5, 1.0, 0.4688, 0.5, 0.4375, 0.5, 0.4688, 1.0, 0.4688, 1.0, 0.4375, 0.5, 0.4062, 0.5, 0.4375, 1.0, 0.4375, 1.0, 0.4062, 0.5, 0.375, 0.5, 0.4062, 1.0, 0.4062, 1.0, 0.375, 0.5, 0.3438, 0.5, 0.375, 1.0, 0.375, 1.0, 0.3438, 0.5, 0.3125, 0.5, 0.3438, 1.0, 0.3438, 1.0, 0.3125, 0.5, 0.2812, 0.5, 0.3125, 1.0, 0.3125, 1.0, 0.2812, 0.5, 0.25, 0.5, 0.2812, 1.0, 0.2812, 1.0, 0.25, 0.5, 0.2188, 0.5, 0.25, 1.0, 0.25, 1.0, 0.2188, 0.5, 0.1875, 0.5, 0.2188, 1.0, 0.2188, 1.0, 0.1875, 0.5, 0.1562, 0.5, 0.1875, 1.0, 0.1875, 1.0, 0.1562, 0.5, 0.125, 0.5, 0.1562, 1.0, 0.1562, 1.0, 0.125, 0.5, 0.09375, 0.5, 0.125, 1.0, 0.125, 1.0, 0.09375, 0.5, 0.0625, 0.5, 0.09375, 1.0, 0.09375, 1.0, 0.0625, 0.5, 0.2032, 0.4854, 0.1582, 0.4717, 0.1167, 0.4496, 0.08029, 0.4197, 0.05045, 0.3833, 0.02827, 0.3418, 0.01461, 0.2968, 0.01, 0.25, 0.01461, 0.2032, 0.02827, 0.1582, 0.05045, 0.1167, 0.08029, 0.08029, 0.1167, 0.05045, 0.1582, 0.02827, 0.2032, 0.01461, 0.25, 0.01, 0.2968, 0.01461, 0.3418, 0.02827, 0.3833, 0.05045, 0.4197, 0.08029, 0.4496, 0.1167, 0.4717, 0.1582, 0.4854, 0.2032, 0.49, 0.25, 0.4854, 0.2968, 0.4717, 0.3418, 0.4496, 0.3833, 0.4197, 0.4197, 0.3833, 0.4496, 0.3418, 0.4717, 0.2968, 0.4854, 0.25, 0.49, 0.03125, 0.5, 0.0625, 1.0, 0.0625, 1.0, 0.03125, 0.5, 0.0, 0.5, 0.03125, 1.0, 0.03125, 1.0, 0.0, 0.5, 0.6582, 0.4717, 0.7032, 0.4854, 0.75, 0.49, 0.7968, 0.4854, 0.8418, 0.4717, 0.8833, 0.4496, 0.9197, 0.4197, 0.9496, 0.3833, 0.9717, 0.3418, 0.9854, 0.2968, 0.99, 0.25, 0.9854, 0.2032, 0.9717, 0.1582, 0.9496, 0.1167, 0.9197, 0.08029, 0.8833, 0.05045, 0.8418, 0.02827, 0.7968, 0.01461, 0.75, 0.01, 0.7032, 0.01461, 0.6582, 0.02827, 0.6167, 0.05045, 0.5803, 0.08029, 0.5504, 0.1167, 0.5283, 0.1582, 0.5146, 0.2032, 0.51, 0.25, 0.5146, 0.2968, 0.5283, 0.3418, 0.5504, 0.3833, 0.5803, 0.4197, 0.6167, 0.4496])
me_cylinder_015.materials.append(None)
me_cylinder_015.update()
me_cylinder_003 = bpy.data.meshes.new('Cylinder.003')
me_cylinder_003.from_pydata([(0.0, 1.0, -1.0), (0.0, 1.0, 1.0), (0.1951, 0.9808, -1.0), (0.1951, 0.9808, 1.0), (0.3827, 0.9239, -1.0), (0.3827, 0.9239, 1.0), (0.5556, 0.8315, -1.0), (0.5556, 0.8315, 1.0), (0.7071, 0.7071, -1.0), (0.7071, 0.7071, 1.0), (0.8315, 0.5556, -1.0), (0.8315, 0.5556, 1.0), (0.9239, 0.3827, -1.0), (0.9239, 0.3827, 1.0), (0.9808, 0.1951, -1.0), (0.9808, 0.1951, 1.0), (1.0, -4.371e-08, -1.0), (1.0, -4.371e-08, 1.0), (0.9808, -0.1951, -1.0), (0.9808, -0.1951, 1.0), (0.9239, -0.3827, -1.0), (0.9239, -0.3827, 1.0), (0.8315, -0.5556, -1.0), (0.8315, -0.5556, 1.0), (0.7071, -0.7071, -1.0), (0.7071, -0.7071, 1.0), (0.5556, -0.8315, -1.0), (0.5556, -0.8315, 1.0), (0.3827, -0.9239, -1.0), (0.3827, -0.9239, 1.0), (0.1951, -0.9808, -1.0), (0.1951, -0.9808, 1.0), (-8.742e-08, -1.0, -1.0), (-8.742e-08, -1.0, 1.0), (-0.1951, -0.9808, -1.0), (-0.1951, -0.9808, 1.0), (-0.3827, -0.9239, -1.0), (-0.3827, -0.9239, 1.0), (-0.5556, -0.8315, -1.0), (-0.5556, -0.8315, 1.0), (-0.7071, -0.7071, -1.0), (-0.7071, -0.7071, 1.0), (-0.8315, -0.5556, -1.0), (-0.8315, -0.5556, 1.0), (-0.9239, -0.3827, -1.0), (-0.9239, -0.3827, 1.0), (-0.9808, -0.1951, -1.0), (-0.9808, -0.1951, 1.0), (-1.0, 1.192e-08, -1.0), (-1.0, 1.192e-08, 1.0), (-0.9808, 0.1951, -1.0), (-0.9808, 0.1951, 1.0), (-0.9239, 0.3827, -1.0), (-0.9239, 0.3827, 1.0), (-0.8315, 0.5556, -1.0), (-0.8315, 0.5556, 1.0), (-0.7071, 0.7071, -1.0), (-0.7071, 0.7071, 1.0), (-0.5556, 0.8315, -1.0), (-0.5556, 0.8315, 1.0), (-0.3827, 0.9239, -1.0), (-0.3827, 0.9239, 1.0), (-0.1951, 0.9808, -1.0), (-0.1951, 0.9808, 1.0)], [], [(0, 1, 3, 2), (2, 3, 5, 4), (4, 5, 7, 6), (6, 7, 9, 8), (8, 9, 11, 10), (10, 11, 13, 12), (12, 13, 15, 14), (14, 15, 17, 16), (16, 17, 19, 18), (18, 19, 21, 20), (20, 21, 23, 22), (22, 23, 25, 24), (24, 25, 27, 26), (26, 27, 29, 28), (28, 29, 31, 30), (30, 31, 33, 32), (32, 33, 35, 34), (34, 35, 37, 36), (36, 37, 39, 38), (38, 39, 41, 40), (40, 41, 43, 42), (42, 43, 45, 44), (44, 45, 47, 46), (46, 47, 49, 48), (48, 49, 51, 50), (50, 51, 53, 52), (52, 53, 55, 54), (54, 55, 57, 56), (56, 57, 59, 58), (58, 59, 61, 60), (3, 1, 63, 61, 59, 57, 55, 53, 51, 49, 47, 45, 43, 41, 39, 37, 35, 33, 31, 29, 27, 25, 23, 21, 19, 17, 15, 13, 11, 9, 7, 5), (60, 61, 63, 62), (62, 63, 1, 0), (0, 2, 4, 6, 8, 10, 12, 14, 16, 18, 20, 22, 24, 26, 28, 30, 32, 34, 36, 38, 40, 42, 44, 46, 48, 50, 52, 54, 56, 58, 60, 62)])
_uv = me_cylinder_003.uv_layers.new(name='UVMap')
_uv.uv.foreach_set('vector', [1.0, 0.5, 1.0, 1.0, 0.9688, 1.0, 0.9688, 0.5, 0.9688, 0.5, 0.9688, 1.0, 0.9375, 1.0, 0.9375, 0.5, 0.9375, 0.5, 0.9375, 1.0, 0.9062, 1.0, 0.9062, 0.5, 0.9062, 0.5, 0.9062, 1.0, 0.875, 1.0, 0.875, 0.5, 0.875, 0.5, 0.875, 1.0, 0.8438, 1.0, 0.8438, 0.5, 0.8438, 0.5, 0.8438, 1.0, 0.8125, 1.0, 0.8125, 0.5, 0.8125, 0.5, 0.8125, 1.0, 0.7812, 1.0, 0.7812, 0.5, 0.7812, 0.5, 0.7812, 1.0, 0.75, 1.0, 0.75, 0.5, 0.75, 0.5, 0.75, 1.0, 0.7188, 1.0, 0.7188, 0.5, 0.7188, 0.5, 0.7188, 1.0, 0.6875, 1.0, 0.6875, 0.5, 0.6875, 0.5, 0.6875, 1.0, 0.6562, 1.0, 0.6562, 0.5, 0.6562, 0.5, 0.6562, 1.0, 0.625, 1.0, 0.625, 0.5, 0.625, 0.5, 0.625, 1.0, 0.5938, 1.0, 0.5938, 0.5, 0.5938, 0.5, 0.5938, 1.0, 0.5625, 1.0, 0.5625, 0.5, 0.5625, 0.5, 0.5625, 1.0, 0.5312, 1.0, 0.5312, 0.5, 0.5312, 0.5, 0.5312, 1.0, 0.5, 1.0, 0.5, 0.5, 0.5, 0.5, 0.5, 1.0, 0.4688, 1.0, 0.4688, 0.5, 0.4688, 0.5, 0.4688, 1.0, 0.4375, 1.0, 0.4375, 0.5, 0.4375, 0.5, 0.4375, 1.0, 0.4062, 1.0, 0.4062, 0.5, 0.4062, 0.5, 0.4062, 1.0, 0.375, 1.0, 0.375, 0.5, 0.375, 0.5, 0.375, 1.0, 0.3438, 1.0, 0.3438, 0.5, 0.3438, 0.5, 0.3438, 1.0, 0.3125, 1.0, 0.3125, 0.5, 0.3125, 0.5, 0.3125, 1.0, 0.2812, 1.0, 0.2812, 0.5, 0.2812, 0.5, 0.2812, 1.0, 0.25, 1.0, 0.25, 0.5, 0.25, 0.5, 0.25, 1.0, 0.2188, 1.0, 0.2188, 0.5, 0.2188, 0.5, 0.2188, 1.0, 0.1875, 1.0, 0.1875, 0.5, 0.1875, 0.5, 0.1875, 1.0, 0.1562, 1.0, 0.1562, 0.5, 0.1562, 0.5, 0.1562, 1.0, 0.125, 1.0, 0.125, 0.5, 0.125, 0.5, 0.125, 1.0, 0.09375, 1.0, 0.09375, 0.5, 0.09375, 0.5, 0.09375, 1.0, 0.0625, 1.0, 0.0625, 0.5, 0.2968, 0.4854, 0.25, 0.49, 0.2032, 0.4854, 0.1582, 0.4717, 0.1167, 0.4496, 0.08029, 0.4197, 0.05045, 0.3833, 0.02827, 0.3418, 0.01461, 0.2968, 0.01, 0.25, 0.01461, 0.2032, 0.02827, 0.1582, 0.05045, 0.1167, 0.08029, 0.08029, 0.1167, 0.05045, 0.1582, 0.02827, 0.2032, 0.01461, 0.25, 0.01, 0.2968, 0.01461, 0.3418, 0.02827, 0.3833, 0.05045, 0.4197, 0.08029, 0.4496, 0.1167, 0.4717, 0.1582, 0.4854, 0.2032, 0.49, 0.25, 0.4854, 0.2968, 0.4717, 0.3418, 0.4496, 0.3833, 0.4197, 0.4197, 0.3833, 0.4496, 0.3418, 0.4717, 0.0625, 0.5, 0.0625, 1.0, 0.03125, 1.0, 0.03125, 0.5, 0.03125, 0.5, 0.03125, 1.0, 0.0, 1.0, 0.0, 0.5, 0.75, 0.49, 0.7968, 0.4854, 0.8418, 0.4717, 0.8833, 0.4496, 0.9197, 0.4197, 0.9496, 0.3833, 0.9717, 0.3418, 0.9854, 0.2968, 0.99, 0.25, 0.9854, 0.2032, 0.9717, 0.1582, 0.9496, 0.1167, 0.9197, 0.08029, 0.8833, 0.05045, 0.8418, 0.02827, 0.7968, 0.01461, 0.75, 0.01, 0.7032, 0.01461, 0.6582, 0.02827, 0.6167, 0.05045, 0.5803, 0.08029, 0.5504, 0.1167, 0.5283, 0.1582, 0.5146, 0.2032, 0.51, 0.25, 0.5146, 0.2968, 0.5283, 0.3418, 0.5504, 0.3833, 0.5803, 0.4197, 0.6167, 0.4496, 0.6582, 0.4717, 0.7032, 0.4854])
me_cylinder_003.use_remesh_fix_poles = True
me_cylinder_003.use_remesh_preserve_attributes = False
me_cylinder_003.update()
me_cylinder_004 = bpy.data.meshes.new('Cylinder.004')
me_cylinder_004.from_pydata([(0.0, 16.2, -4.0), (0.0, 16.2, 4.0), (3.16, 15.89, -4.0), (3.16, 15.89, 4.0), (6.199, 14.97, -4.0), (6.199, 14.97, 4.0), (9.0, 13.47, -4.0), (9.0, 13.47, 4.0), (11.46, 11.46, -4.0), (11.46, 11.46, 4.0), (13.47, 9.0, -4.0), (13.47, 9.0, 4.0), (14.97, 6.199, -4.0), (14.97, 6.199, 4.0), (15.89, 3.16, -4.0), (15.89, 3.16, 4.0), (16.2, -7.081e-07, -4.0), (16.2, -7.081e-07, 4.0), (15.89, -3.16, -4.0), (15.89, -3.16, 4.0), (14.97, -6.199, -4.0), (14.97, -6.199, 4.0), (13.47, -9.0, -4.0), (13.47, -9.0, 4.0), (11.46, -11.46, -4.0), (11.46, -11.46, 4.0), (9.0, -13.47, -4.0), (9.0, -13.47, 4.0), (6.199, -14.97, -4.0), (6.199, -14.97, 4.0), (3.16, -15.89, -4.0), (3.16, -15.89, 4.0), (-1.416e-06, -16.2, -4.0), (-1.416e-06, -16.2, 4.0), (-3.16, -15.89, -4.0), (-3.16, -15.89, 4.0), (-6.199, -14.97, -4.0), (-6.199, -14.97, 4.0), (-9.0, -13.47, -4.0), (-9.0, -13.47, 4.0), (-11.46, -11.46, -4.0), (-11.46, -11.46, 4.0), (-13.47, -9.0, -4.0), (-13.47, -9.0, 4.0), (-14.97, -6.199, -4.0), (-14.97, -6.199, 4.0), (-15.89, -3.16, -4.0), (-15.89, -3.16, 4.0), (-16.2, 1.932e-07, -4.0), (-16.2, 1.932e-07, 4.0), (-15.89, 3.16, -4.0), (-15.89, 3.16, 4.0), (-14.97, 6.199, -4.0), (-14.97, 6.199, 4.0), (-13.47, 9.0, -4.0), (-13.47, 9.0, 4.0), (-11.46, 11.46, -4.0), (-11.46, 11.46, 4.0), (-9.0, 13.47, -4.0), (-9.0, 13.47, 4.0), (-6.199, 14.97, -4.0), (-6.199, 14.97, 4.0), (-3.16, 15.89, -4.0), (-3.16, 15.89, 4.0)], [], [(0, 1, 3, 2), (2, 3, 5, 4), (4, 5, 7, 6), (6, 7, 9, 8), (8, 9, 11, 10), (10, 11, 13, 12), (12, 13, 15, 14), (14, 15, 17, 16), (16, 17, 19, 18), (18, 19, 21, 20), (20, 21, 23, 22), (22, 23, 25, 24), (24, 25, 27, 26), (26, 27, 29, 28), (28, 29, 31, 30), (30, 31, 33, 32), (32, 33, 35, 34), (34, 35, 37, 36), (36, 37, 39, 38), (38, 39, 41, 40), (40, 41, 43, 42), (42, 43, 45, 44), (44, 45, 47, 46), (46, 47, 49, 48), (48, 49, 51, 50), (50, 51, 53, 52), (52, 53, 55, 54), (54, 55, 57, 56), (56, 57, 59, 58), (58, 59, 61, 60), (3, 1, 63, 61, 59, 57, 55, 53, 51, 49, 47, 45, 43, 41, 39, 37, 35, 33, 31, 29, 27, 25, 23, 21, 19, 17, 15, 13, 11, 9, 7, 5), (60, 61, 63, 62), (62, 63, 1, 0), (0, 2, 4, 6, 8, 10, 12, 14, 16, 18, 20, 22, 24, 26, 28, 30, 32, 34, 36, 38, 40, 42, 44, 46, 48, 50, 52, 54, 56, 58, 60, 62)])
_uv = me_cylinder_004.uv_layers.new(name='UVMap')
_uv.uv.foreach_set('vector', [1.0, 0.5, 1.0, 1.0, 0.9688, 1.0, 0.9688, 0.5, 0.9688, 0.5, 0.9688, 1.0, 0.9375, 1.0, 0.9375, 0.5, 0.9375, 0.5, 0.9375, 1.0, 0.9062, 1.0, 0.9062, 0.5, 0.9062, 0.5, 0.9062, 1.0, 0.875, 1.0, 0.875, 0.5, 0.875, 0.5, 0.875, 1.0, 0.8438, 1.0, 0.8438, 0.5, 0.8438, 0.5, 0.8438, 1.0, 0.8125, 1.0, 0.8125, 0.5, 0.8125, 0.5, 0.8125, 1.0, 0.7812, 1.0, 0.7812, 0.5, 0.7812, 0.5, 0.7812, 1.0, 0.75, 1.0, 0.75, 0.5, 0.75, 0.5, 0.75, 1.0, 0.7188, 1.0, 0.7188, 0.5, 0.7188, 0.5, 0.7188, 1.0, 0.6875, 1.0, 0.6875, 0.5, 0.6875, 0.5, 0.6875, 1.0, 0.6562, 1.0, 0.6562, 0.5, 0.6562, 0.5, 0.6562, 1.0, 0.625, 1.0, 0.625, 0.5, 0.625, 0.5, 0.625, 1.0, 0.5938, 1.0, 0.5938, 0.5, 0.5938, 0.5, 0.5938, 1.0, 0.5625, 1.0, 0.5625, 0.5, 0.5625, 0.5, 0.5625, 1.0, 0.5312, 1.0, 0.5312, 0.5, 0.5312, 0.5, 0.5312, 1.0, 0.5, 1.0, 0.5, 0.5, 0.5, 0.5, 0.5, 1.0, 0.4688, 1.0, 0.4688, 0.5, 0.4688, 0.5, 0.4688, 1.0, 0.4375, 1.0, 0.4375, 0.5, 0.4375, 0.5, 0.4375, 1.0, 0.4062, 1.0, 0.4062, 0.5, 0.4062, 0.5, 0.4062, 1.0, 0.375, 1.0, 0.375, 0.5, 0.375, 0.5, 0.375, 1.0, 0.3438, 1.0, 0.3438, 0.5, 0.3438, 0.5, 0.3438, 1.0, 0.3125, 1.0, 0.3125, 0.5, 0.3125, 0.5, 0.3125, 1.0, 0.2812, 1.0, 0.2812, 0.5, 0.2812, 0.5, 0.2812, 1.0, 0.25, 1.0, 0.25, 0.5, 0.25, 0.5, 0.25, 1.0, 0.2188, 1.0, 0.2188, 0.5, 0.2188, 0.5, 0.2188, 1.0, 0.1875, 1.0, 0.1875, 0.5, 0.1875, 0.5, 0.1875, 1.0, 0.1562, 1.0, 0.1562, 0.5, 0.1562, 0.5, 0.1562, 1.0, 0.125, 1.0, 0.125, 0.5, 0.125, 0.5, 0.125, 1.0, 0.09375, 1.0, 0.09375, 0.5, 0.09375, 0.5, 0.09375, 1.0, 0.0625, 1.0, 0.0625, 0.5, 0.2968, 0.4854, 0.25, 0.49, 0.2032, 0.4854, 0.1582, 0.4717, 0.1167, 0.4496, 0.08029, 0.4197, 0.05045, 0.3833, 0.02827, 0.3418, 0.01461, 0.2968, 0.01, 0.25, 0.01461, 0.2032, 0.02827, 0.1582, 0.05045, 0.1167, 0.08029, 0.08029, 0.1167, 0.05045, 0.1582, 0.02827, 0.2032, 0.01461, 0.25, 0.01, 0.2968, 0.01461, 0.3418, 0.02827, 0.3833, 0.05045, 0.4197, 0.08029, 0.4496, 0.1167, 0.4717, 0.1582, 0.4854, 0.2032, 0.49, 0.25, 0.4854, 0.2968, 0.4717, 0.3418, 0.4496, 0.3833, 0.4197, 0.4197, 0.3833, 0.4496, 0.3418, 0.4717, 0.0625, 0.5, 0.0625, 1.0, 0.03125, 1.0, 0.03125, 0.5, 0.03125, 0.5, 0.03125, 1.0, 0.0, 1.0, 0.0, 0.5, 0.75, 0.49, 0.7968, 0.4854, 0.8418, 0.4717, 0.8833, 0.4496, 0.9197, 0.4197, 0.9496, 0.3833, 0.9717, 0.3418, 0.9854, 0.2968, 0.99, 0.25, 0.9854, 0.2032, 0.9717, 0.1582, 0.9496, 0.1167, 0.9197, 0.08029, 0.8833, 0.05045, 0.8418, 0.02827, 0.7968, 0.01461, 0.75, 0.01, 0.7032, 0.01461, 0.6582, 0.02827, 0.6167, 0.05045, 0.5803, 0.08029, 0.5504, 0.1167, 0.5283, 0.1582, 0.5146, 0.2032, 0.51, 0.25, 0.5146, 0.2968, 0.5283, 0.3418, 0.5504, 0.3833, 0.5803, 0.4197, 0.6167, 0.4496, 0.6582, 0.4717, 0.7032, 0.4854])
me_cylinder_004.use_remesh_fix_poles = True
me_cylinder_004.use_remesh_preserve_attributes = False
me_cylinder_004.update()
me_cube_005 = bpy.data.meshes.new('Cube.005')
me_cube_005.from_pydata([(-1.0, -1.0, -1.0), (-1.0, -1.0, 1.0), (-1.0, 1.0, -1.0), (-1.0, 1.0, 1.0), (1.0, -1.0, -1.0), (1.0, -1.0, 1.0), (1.0, 1.0, -1.0), (1.0, 1.0, 1.0)], [], [(0, 1, 3, 2), (2, 3, 7, 6), (6, 7, 5, 4), (4, 5, 1, 0), (2, 6, 4, 0), (7, 3, 1, 5)])
_uv = me_cube_005.uv_layers.new(name='UVMap')
_uv.uv.foreach_set('vector', [0.375, 0.0, 0.625, 0.0, 0.625, 0.25, 0.375, 0.25, 0.375, 0.25, 0.625, 0.25, 0.625, 0.5, 0.375, 0.5, 0.375, 0.5, 0.625, 0.5, 0.625, 0.75, 0.375, 0.75, 0.375, 0.75, 0.625, 0.75, 0.625, 1.0, 0.375, 1.0, 0.125, 0.5, 0.375, 0.5, 0.375, 0.75, 0.125, 0.75, 0.625, 0.5, 0.875, 0.5, 0.875, 0.75, 0.625, 0.75])
me_cube_005.use_remesh_fix_poles = True
me_cube_005.use_remesh_preserve_attributes = False
me_cube_005.update()
me_cube_006 = bpy.data.meshes.new('Cube.006')
me_cube_006.from_pydata([(-1.0, -1.0, -1.0), (-1.0, -1.0, 1.0), (-1.0, 1.0, -1.0), (-1.0, 1.0, 1.0), (1.0, -1.0, -1.0), (1.0, -1.0, 1.0), (1.0, 1.0, -1.0), (1.0, 1.0, 1.0)], [], [(0, 1, 3, 2), (2, 3, 7, 6), (6, 7, 5, 4), (4, 5, 1, 0), (2, 6, 4, 0), (7, 3, 1, 5)])
_uv = me_cube_006.uv_layers.new(name='UVMap')
_uv.uv.foreach_set('vector', [0.375, 0.0, 0.625, 0.0, 0.625, 0.25, 0.375, 0.25, 0.375, 0.25, 0.625, 0.25, 0.625, 0.5, 0.375, 0.5, 0.375, 0.5, 0.625, 0.5, 0.625, 0.75, 0.375, 0.75, 0.375, 0.75, 0.625, 0.75, 0.625, 1.0, 0.375, 1.0, 0.125, 0.5, 0.375, 0.5, 0.375, 0.75, 0.125, 0.75, 0.625, 0.5, 0.875, 0.5, 0.875, 0.75, 0.625, 0.75])
me_cube_006.use_remesh_fix_poles = True
me_cube_006.use_remesh_preserve_attributes = False
me_cube_006.update()
me_cube_007 = bpy.data.meshes.new('Cube.007')
me_cube_007.from_pydata([(-1.0, -1.0, -1.0), (-1.0, -1.0, 1.0), (-1.0, 1.0, -1.0), (-1.0, 1.0, 1.0), (1.0, -1.0, -1.0), (1.0, -1.0, 1.0), (1.0, 1.0, -1.0), (1.0, 1.0, 1.0), (-1.19, -1.0, -1.0), (-1.19, -1.0, 1.0), (-1.19, 1.0, -1.0), (-1.19, 1.0, 1.0), (-1.0, 1.615, -1.0), (-1.0, 1.615, 1.0), (-1.19, 1.615, -1.0), (-1.19, 1.615, 1.0), (-1.0, -1.615, -1.0), (-1.0, -1.615, 1.0), (-1.19, -1.615, -1.0), (-1.19, -1.615, 1.0), (-1.0, -1.0, 3.0), (-1.0, 1.0, 3.0), (-1.19, -1.0, 3.0), (-1.19, 1.0, 3.0), (-1.0, 1.615, 3.0), (-1.19, 1.615, 3.0), (-1.0, -1.615, 3.0), (-1.19, -1.615, 3.0), (-1.0, 1.0, 7.0), (-1.19, 1.0, 7.0), (-1.0, 1.615, 7.0), (-1.19, 1.615, 7.0), (-1.0, -1.0, 7.0), (-1.19, -1.0, 7.0), (-1.0, -1.615, 7.0), (-1.19, -1.615, 7.0), (-1.0, 1.0, 9.0), (-1.19, 1.0, 9.0), (-1.0, 1.615, 9.0), (-1.19, 1.615, 9.0), (-1.0, -1.0, 9.0), (-1.19, -1.0, 9.0), (-1.0, -1.615, 9.0), (-1.19, -1.615, 9.0), (-0.8095, 1.0, 7.0), (-0.8095, 1.615, 7.0), (-0.8095, -1.0, 7.0), (-0.8095, -1.615, 7.0), (-0.8095, 1.0, 9.0), (-0.8095, 1.615, 9.0), (-0.8095, -1.0, 9.0), (-0.8095, -1.615, 9.0), (1.0, 1.0, 7.0), (1.0, 1.615, 7.0), (1.0, -1.0, 7.0), (1.0, -1.615, 7.0), (1.0, 1.615, 9.0), (1.0, -1.615, 9.0), (1.19, 1.0, 7.0), (1.19, 1.615, 7.0), (1.19, -1.0, 7.0), (1.19, -1.615, 7.0), (1.19, 1.0, 9.0), (1.19, 1.615, 9.0), (1.19, -1.0, 9.0), (1.19, -1.615, 9.0), (1.0, 1.0, 4.0), (1.0, 1.615, 4.0), (1.0, -1.0, 4.0), (1.0, -1.615, 4.0), (1.19, 1.0, 4.0), (1.19, 1.615, 4.0), (1.19, -1.0, 4.0), (1.19, -1.615, 4.0), (-0.8095, 1.0, 17.0), (-0.8095, 1.615, 17.0), (-0.8095, -1.0, 17.0), (-0.8095, -1.615, 17.0), (1.0, 1.0, 17.0), (1.0, 1.615, 17.0), (1.0, -1.0, 17.0), (1.0, -1.615, 17.0), (1.19, 1.0, 17.0), (1.19, 1.615, 17.0), (1.19, -1.0, 17.0), (1.19, -1.615, 17.0)], [], [(2, 10, 14, 12), (2, 3, 7, 6), (6, 7, 5, 4), (4, 5, 1, 0), (2, 6, 4, 0), (7, 3, 1, 5), (8, 9, 11, 10), (13, 15, 25, 24), (11, 9, 22, 23), (2, 0, 8, 10), (13, 12, 14, 15), (3, 2, 12, 13), (15, 11, 23, 25), (10, 11, 15, 14), (16, 17, 19, 18), (0, 1, 17, 16), (8, 0, 16, 18), (9, 8, 18, 19), (26, 20, 32, 34), (20, 21, 23, 22), (24, 25, 31, 30), (9, 19, 27, 22), (19, 17, 26, 27), (3, 13, 24, 21), (1, 3, 21, 20), (17, 1, 20, 26), (32, 40, 50, 46), (23, 21, 28, 29), (21, 24, 30, 28), (25, 23, 29, 31), (33, 35, 43, 41), (27, 26, 34, 35), (20, 22, 33, 32), (22, 27, 35, 33), (37, 36, 38, 39), (29, 28, 36, 37), (31, 29, 37, 39), (30, 31, 39, 38), (40, 41, 43, 42), (32, 33, 41, 40), (36, 28, 44, 48), (35, 34, 42, 43), (63, 56, 79, 83), (44, 52, 54, 46), (28, 30, 45, 44), (34, 32, 46, 47), (42, 34, 47, 51), (30, 38, 49, 45), (38, 36, 48, 49), (40, 42, 51, 50), (47, 46, 54, 55), (53, 56, 63, 59), (48, 50, 76, 74), (57, 55, 61, 65), (44, 45, 53, 52), (51, 47, 55, 57), (49, 48, 74, 75), (57, 65, 85, 81), (45, 49, 56, 53), (44, 46, 50, 48), (58, 59, 63, 62), (61, 60, 64, 65), (58, 62, 64, 60), (61, 55, 69, 73), (50, 51, 77, 76), (56, 49, 75, 79), (60, 61, 73, 72), (53, 59, 71, 67), (69, 68, 72, 73), (66, 67, 71, 70), (68, 66, 70, 72), (52, 53, 67, 66), (54, 52, 66, 68), (59, 58, 70, 71), (58, 60, 72, 70), (55, 54, 68, 69), (75, 74, 78, 79), (80, 81, 85, 84), (76, 80, 78, 74), (76, 77, 81, 80), (78, 80, 84, 82), (79, 78, 82, 83), (64, 62, 82, 84), (51, 57, 81, 77), (65, 64, 84, 85), (62, 63, 83, 82)])
_uv = me_cube_007.uv_layers.new(name='UVMap')
_uv.uv.foreach_set('vector', [0.125, 0.5, 0.125, 0.5, 0.125, 0.5, 0.125, 0.5, 0.375, 0.25, 0.625, 0.25, 0.625, 0.5, 0.375, 0.5, 0.375, 0.5, 0.625, 0.5, 0.625, 0.75, 0.375, 0.75, 0.375, 0.75, 0.625, 0.75, 0.625, 1.0, 0.375, 1.0, 0.125, 0.5, 0.375, 0.5, 0.375, 0.75, 0.125, 0.75, 0.625, 0.5, 0.875, 0.5, 0.875, 0.75, 0.625, 0.75, 0.375, 0.0, 0.625, 0.0, 0.625, 0.25, 0.375, 0.25, 0.625, 0.25, 0.625, 0.25, 0.625, 0.25, 0.625, 0.25, 0.625, 0.25, 0.625, 0.0, 0.625, 0.0, 0.625, 0.25, 0.125, 0.5, 0.125, 0.75, 0.125, 0.75, 0.125, 0.5, 0.625, 0.25, 0.375, 0.25, 0.375, 0.25, 0.625, 0.25, 0.625, 0.25, 0.375, 0.25, 0.375, 0.25, 0.625, 0.25, 0.625, 0.25, 0.625, 0.25, 0.625, 0.25, 0.625, 0.25, 0.375, 0.25, 0.625, 0.25, 0.625, 0.25, 0.375, 0.25, 0.375, 1.0, 0.625, 1.0, 0.625, 1.0, 0.375, 1.0, 0.375, 1.0, 0.625, 1.0, 0.625, 1.0, 0.375, 1.0, 0.125, 0.75, 0.125, 0.75, 0.125, 0.75, 0.125, 0.75, 0.625, 0.0, 0.375, 0.0, 0.375, 0.0, 0.625, 0.0, 0.625, 1.0, 0.625, 1.0, 0.625, 1.0, 0.625, 1.0, 0.875, 0.75, 0.875, 0.5, 0.875, 0.5, 0.875, 0.75, 0.625, 0.25, 0.625, 0.25, 0.625, 0.25, 0.625, 0.25, 0.625, 0.0, 0.625, 0.0, 0.625, 0.0, 0.625, 0.0, 0.625, 1.0, 0.625, 1.0, 0.625, 1.0, 0.625, 1.0, 0.625, 0.25, 0.625, 0.25, 0.625, 0.25, 0.625, 0.25, 0.875, 0.75, 0.875, 0.5, 0.875, 0.5, 0.875, 0.75, 0.625, 1.0, 0.625, 1.0, 0.625, 1.0, 0.625, 1.0, 0.875, 0.75, 0.875, 0.75, 0.875, 0.75, 0.875, 0.75, 0.875, 0.5, 0.875, 0.5, 0.875, 0.5, 0.875, 0.5, 0.625, 0.25, 0.625, 0.25, 0.625, 0.25, 0.625, 0.25, 0.625, 0.25, 0.625, 0.25, 0.625, 0.25, 0.625, 0.25, 0.625, 0.0, 0.625, 0.0, 0.625, 0.0, 0.625, 0.0, 0.625, 1.0, 0.625, 1.0, 0.625, 1.0, 0.625, 1.0, 0.875, 0.75, 0.875, 0.75, 0.875, 0.75, 0.875, 0.75, 0.625, 0.0, 0.625, 0.0, 0.625, 0.0, 0.625, 0.0, 0.875, 0.5, 0.875, 0.5, 0.875, 0.5, 0.875, 0.5, 0.875, 0.5, 0.875, 0.5, 0.875, 0.5, 0.875, 0.5, 0.625, 0.25, 0.625, 0.25, 0.625, 0.25, 0.625, 0.25, 0.625, 0.25, 0.625, 0.25, 0.625, 0.25, 0.625, 0.25, 0.875, 0.75, 0.875, 0.75, 0.875, 0.75, 0.875, 0.75, 0.875, 0.75, 0.875, 0.75, 0.875, 0.75, 0.875, 0.75, 0.875, 0.5, 0.875, 0.5, 0.875, 0.5, 0.875, 0.5, 0.625, 1.0, 0.625, 1.0, 0.625, 1.0, 0.625, 1.0, 0.625, 0.25, 0.625, 0.25, 0.625, 0.25, 0.625, 0.25, 0.0, 0.0, 0.0, 0.0, 0.0, 0.0, 0.0, 0.0, 0.625, 0.25, 0.625, 0.25, 0.625, 0.25, 0.625, 0.25, 0.625, 1.0, 0.625, 1.0, 0.625, 1.0, 0.625, 1.0, 0.625, 1.0, 0.625, 1.0, 0.625, 1.0, 0.625, 1.0, 0.625, 0.25, 0.625, 0.25, 0.625, 0.25, 0.625, 0.25, 0.875, 0.5, 0.875, 0.5, 0.875, 0.5, 0.875, 0.5, 0.875, 0.75, 0.875, 0.75, 0.875, 0.75, 0.875, 0.75, 0.625, 1.0, 0.625, 1.0, 0.625, 1.0, 0.625, 1.0, 0.625, 0.25, 0.625, 0.25, 0.625, 0.25, 0.625, 0.25, 0.0, 0.0, 0.875, 0.75, 0.875, 0.75, 0.0, 0.0, 0.625, 1.0, 0.625, 1.0, 0.625, 1.0, 0.625, 1.0, 0.625, 0.25, 0.625, 0.25, 0.625, 0.25, 0.625, 0.25, 0.625, 1.0, 0.625, 1.0, 0.625, 1.0, 0.625, 1.0, 0.875, 0.5, 0.875, 0.5, 0.875, 0.5, 0.875, 0.5, 0.625, 1.0, 0.625, 1.0, 0.625, 1.0, 0.625, 1.0, 0.625, 0.25, 0.625, 0.25, 0.625, 0.25, 0.625, 0.25, 0.0, 0.0, 0.0, 0.0, 0.875, 0.75, 0.0, 0.0, 0.625, 0.25, 0.625, 0.25, 0.625, 0.25, 0.625, 0.25, 0.625, 1.0, 0.625, 1.0, 0.625, 1.0, 0.625, 1.0, 0.625, 0.25, 0.625, 0.25, 0.625, 1.0, 0.625, 1.0, 0.625, 1.0, 0.625, 1.0, 0.625, 1.0, 0.625, 1.0, 0.875, 0.75, 0.875, 0.75, 0.875, 0.75, 0.875, 0.75, 0.625, 0.25, 0.625, 0.25, 0.625, 0.25, 0.625, 0.25, 0.625, 1.0, 0.625, 1.0, 0.625, 1.0, 0.625, 1.0, 0.625, 0.25, 0.625, 0.25, 0.625, 0.25, 0.625, 0.25, 0.625, 1.0, 0.625, 1.0, 0.625, 1.0, 0.625, 1.0, 0.625, 0.25, 0.625, 0.25, 0.625, 0.25, 0.625, 0.25, 0.0, 0.0, 0.0, 0.0, 0.0, 0.0, 0.0, 0.0, 0.625, 0.25, 0.625, 0.25, 0.625, 0.25, 0.625, 0.25, 0.0, 0.0, 0.0, 0.0, 0.0, 0.0, 0.0, 0.0, 0.625, 0.25, 0.625, 0.25, 0.625, 0.25, 0.625, 0.25, 0.625, 0.25, 0.625, 1.0, 0.625, 1.0, 0.625, 0.25, 0.625, 1.0, 0.625, 1.0, 0.625, 1.0, 0.625, 1.0, 0.875, 0.5, 0.875, 0.5, 0.875, 0.5, 0.875, 0.5, 0.875, 0.75, 0.875, 0.75, 0.875, 0.75, 0.875, 0.75, 0.0, 0.0, 0.0, 0.0, 0.0, 0.0, 0.0, 0.0, 0.875, 0.75, 0.875, 0.75, 0.875, 0.75, 0.875, 0.75, 0.0, 0.0, 0.0, 0.0, 0.0, 0.0, 0.0, 0.0, 0.875, 0.5, 0.875, 0.5, 0.875, 0.5, 0.875, 0.5, 0.625, 1.0, 0.625, 0.25, 0.625, 0.25, 0.625, 1.0, 0.625, 1.0, 0.625, 1.0, 0.625, 1.0, 0.625, 1.0, 0.625, 1.0, 0.625, 1.0, 0.625, 1.0, 0.625, 1.0, 0.625, 0.25, 0.625, 0.25, 0.625, 0.25, 0.625, 0.25])
me_cube_007.use_remesh_fix_poles = True
me_cube_007.use_remesh_preserve_attributes = False
me_cube_007.update()
me_cylinder_005 = bpy.data.meshes.new('Cylinder.005')
me_cylinder_005.from_pydata([(-2.4, -9.537e-07, -12.38), (-2.4, -9.537e-07, 12.38), (-2.354, 0.4682, -12.38), (-2.354, 0.4682, 12.38), (-2.217, 0.9184, -12.38), (-2.217, 0.9184, 12.38), (-1.996, 1.333, -12.38), (-1.996, 1.333, 12.38), (-1.697, 1.697, -12.38), (-1.697, 1.697, 12.38), (-1.333, 1.996, -12.38), (-1.333, 1.996, 12.38), (-0.9184, 2.217, -12.38), (-0.9184, 2.217, 12.38), (-0.4682, 2.354, -12.38), (-0.4682, 2.354, 12.38), (1.316e-07, 2.4, -12.38), (1.316e-07, 2.4, 12.38), (0.4682, 2.354, -12.38), (0.4682, 2.354, 12.38), (0.9184, 2.217, -12.38), (0.9184, 2.217, 12.38), (1.333, 1.996, -12.38), (1.333, 1.996, 12.38), (1.697, 1.697, -12.38), (1.697, 1.697, 12.38), (1.996, 1.333, -12.38), (1.996, 1.333, 12.38), (2.217, 0.9184, -12.38), (2.217, 0.9184, 12.38), (2.354, 0.4682, -12.38), (2.354, 0.4682, 12.38), (2.4, -9.537e-07, -12.38), (2.4, -9.537e-07, 12.38), (2.354, -0.4682, -12.38), (2.354, -0.4682, 12.38), (2.217, -0.9184, -12.38), (2.217, -0.9184, 12.38), (1.996, -1.333, -12.38), (1.996, -1.333, 12.38), (1.697, -1.697, -12.38), (1.697, -1.697, 12.38), (1.333, -1.996, -12.38), (1.333, -1.996, 12.38), (0.9184, -2.217, -12.38), (0.9184, -2.217, 12.38), (0.4682, -2.354, -12.38), (0.4682, -2.354, 12.38), (1.316e-07, -2.4, -12.38), (1.316e-07, -2.4, 12.38), (-0.4682, -2.354, -12.38), (-0.4682, -2.354, 12.38), (-0.9184, -2.217, -12.38), (-0.9184, -2.217, 12.38), (-1.333, -1.996, -12.38), (-1.333, -1.996, 12.38), (-1.697, -1.697, -12.38), (-1.697, -1.697, 12.38), (-1.996, -1.333, -12.38), (-1.996, -1.333, 12.38), (-2.217, -0.9184, -12.38), (-2.217, -0.9184, 12.38), (-2.354, -0.4682, -12.38), (-2.354, -0.4682, 12.38)], [], [(0, 1, 3, 2), (2, 3, 5, 4), (4, 5, 7, 6), (6, 7, 9, 8), (8, 9, 11, 10), (10, 11, 13, 12), (12, 13, 15, 14), (14, 15, 17, 16), (16, 17, 19, 18), (18, 19, 21, 20), (20, 21, 23, 22), (22, 23, 25, 24), (24, 25, 27, 26), (26, 27, 29, 28), (28, 29, 31, 30), (30, 31, 33, 32), (32, 33, 35, 34), (34, 35, 37, 36), (36, 37, 39, 38), (38, 39, 41, 40), (40, 41, 43, 42), (42, 43, 45, 44), (44, 45, 47, 46), (46, 47, 49, 48), (48, 49, 51, 50), (50, 51, 53, 52), (52, 53, 55, 54), (54, 55, 57, 56), (56, 57, 59, 58), (58, 59, 61, 60), (63, 61, 59, 57, 55, 53, 51, 49, 47, 45, 43, 41, 39, 37, 35, 33, 31, 29, 27, 25, 23, 21, 19, 17, 15, 13, 11, 9, 7, 5, 3, 1), (60, 61, 63, 62), (62, 63, 1, 0), (60, 62, 0, 2, 4, 6, 8, 10, 12, 14, 16, 18, 20, 22, 24, 26, 28, 30, 32, 34, 36, 38, 40, 42, 44, 46, 48, 50, 52, 54, 56, 58)])
_uv = me_cylinder_005.uv_layers.new(name='UVMap')
_uv.uv.foreach_set('vector', [0.9688, 0.5, 1.0, 1.0, 1.0, 1.0, 0.9688, 0.5, 0.9375, 0.5, 0.9688, 1.0, 0.9688, 1.0, 0.9375, 0.5, 0.9062, 0.5, 0.9375, 1.0, 0.9375, 1.0, 0.9062, 0.5, 0.875, 0.5, 0.9062, 1.0, 0.9062, 1.0, 0.875, 0.5, 0.8438, 0.5, 0.875, 1.0, 0.875, 1.0, 0.8438, 0.5, 0.8125, 0.5, 0.8438, 1.0, 0.8438, 1.0, 0.8125, 0.5, 0.7812, 0.5, 0.8125, 1.0, 0.8125, 1.0, 0.7812, 0.5, 0.75, 0.5, 0.7812, 1.0, 0.7812, 1.0, 0.75, 0.5, 0.7188, 0.5, 0.75, 1.0, 0.75, 1.0, 0.7188, 0.5, 0.6875, 0.5, 0.7188, 1.0, 0.7188, 1.0, 0.6875, 0.5, 0.6562, 0.5, 0.6875, 1.0, 0.6875, 1.0, 0.6562, 0.5, 0.625, 0.5, 0.6562, 1.0, 0.6562, 1.0, 0.625, 0.5, 0.5938, 0.5, 0.625, 1.0, 0.625, 1.0, 0.5938, 0.5, 0.5625, 0.5, 0.5938, 1.0, 0.5938, 1.0, 0.5625, 0.5, 0.5312, 0.5, 0.5625, 1.0, 0.5625, 1.0, 0.5312, 0.5, 0.5, 0.5, 0.5312, 1.0, 0.5312, 1.0, 0.5, 0.5, 0.4688, 0.5, 0.5, 1.0, 0.5, 1.0, 0.4688, 0.5, 0.4375, 0.5, 0.4688, 1.0, 0.4688, 1.0, 0.4375, 0.5, 0.4062, 0.5, 0.4375, 1.0, 0.4375, 1.0, 0.4062, 0.5, 0.375, 0.5, 0.4062, 1.0, 0.4062, 1.0, 0.375, 0.5, 0.3438, 0.5, 0.375, 1.0, 0.375, 1.0, 0.3438, 0.5, 0.3125, 0.5, 0.3438, 1.0, 0.3438, 1.0, 0.3125, 0.5, 0.2812, 0.5, 0.3125, 1.0, 0.3125, 1.0, 0.2812, 0.5, 0.25, 0.5, 0.2812, 1.0, 0.2812, 1.0, 0.25, 0.5, 0.2188, 0.5, 0.25, 1.0, 0.25, 1.0, 0.2188, 0.5, 0.1875, 0.5, 0.2188, 1.0, 0.2188, 1.0, 0.1875, 0.5, 0.1562, 0.5, 0.1875, 1.0, 0.1875, 1.0, 0.1562, 0.5, 0.125, 0.5, 0.1562, 1.0, 0.1562, 1.0, 0.125, 0.5, 0.09375, 0.5, 0.125, 1.0, 0.125, 1.0, 0.09375, 0.5, 0.0625, 0.5, 0.09375, 1.0, 0.09375, 1.0, 0.0625, 0.5, 0.2032, 0.4854, 0.1582, 0.4717, 0.1167, 0.4496, 0.08029, 0.4197, 0.05045, 0.3833, 0.02827, 0.3418, 0.01461, 0.2968, 0.01, 0.25, 0.01461, 0.2032, 0.02827, 0.1582, 0.05045, 0.1167, 0.08029, 0.08029, 0.1167, 0.05045, 0.1582, 0.02827, 0.2032, 0.01461, 0.25, 0.01, 0.2968, 0.01461, 0.3418, 0.02827, 0.3833, 0.05045, 0.4197, 0.08029, 0.4496, 0.1167, 0.4717, 0.1582, 0.4854, 0.2032, 0.49, 0.25, 0.4854, 0.2968, 0.4717, 0.3418, 0.4496, 0.3833, 0.4197, 0.4197, 0.3833, 0.4496, 0.3418, 0.4717, 0.2968, 0.4854, 0.25, 0.49, 0.03125, 0.5, 0.0625, 1.0, 0.0625, 1.0, 0.03125, 0.5, 0.0, 0.5, 0.03125, 1.0, 0.03125, 1.0, 0.0, 0.5, 0.6582, 0.4717, 0.7032, 0.4854, 0.75, 0.49, 0.7968, 0.4854, 0.8418, 0.4717, 0.8833, 0.4496, 0.9197, 0.4197, 0.9496, 0.3833, 0.9717, 0.3418, 0.9854, 0.2968, 0.99, 0.25, 0.9854, 0.2032, 0.9717, 0.1582, 0.9496, 0.1167, 0.9197, 0.08029, 0.8833, 0.05045, 0.8418, 0.02827, 0.7968, 0.01461, 0.75, 0.01, 0.7032, 0.01461, 0.6582, 0.02827, 0.6167, 0.05045, 0.5803, 0.08029, 0.5504, 0.1167, 0.5283, 0.1582, 0.5146, 0.2032, 0.51, 0.25, 0.5146, 0.2968, 0.5283, 0.3418, 0.5504, 0.3833, 0.5803, 0.4197, 0.6167, 0.4496])
me_cylinder_005.materials.append(None)
me_cylinder_005.update()
me_cube_008 = bpy.data.meshes.new('Cube.008')
me_cube_008.from_pydata([(-1.0, -1.0, -1.0), (-1.0, -1.0, 1.0), (-1.0, 1.0, -1.0), (-1.0, 1.0, 1.0), (1.0, -1.0, -1.0), (1.0, -1.0, 1.0), (1.0, 1.0, -1.0), (1.0, 1.0, 1.0), (-1.0, -1.065, -1.0), (-1.0, -1.065, 1.0), (1.0, -1.065, -1.0), (1.0, -1.065, 1.0), (-1.0, 1.065, -1.0), (-1.0, 1.065, 1.0), (1.0, 1.065, -1.0), (1.0, 1.065, 1.0), (-1.0, 1.0, 5.0), (1.0, 1.0, 5.0), (-1.0, 1.065, 5.0), (1.0, 1.065, 5.0), (-1.0, -1.0, 5.0), (1.0, -1.0, 5.0), (-1.0, -1.065, 5.0), (1.0, -1.065, 5.0), (-0.6167, 1.0, 5.0), (0.6167, 1.0, 5.0), (-0.6167, 1.065, 5.0), (0.6167, 1.065, 5.0), (0.6167, -1.0, 5.0), (-0.6167, -1.0, 5.0), (0.6167, -1.065, 5.0), (-0.6167, -1.065, 5.0), (-1.0, 1.0, 6.5), (1.0, 1.0, 6.5), (-1.0, 1.065, 6.5), (1.0, 1.065, 6.5), (-0.6167, 1.0, 6.5), (0.6167, 1.0, 6.5), (-0.6167, 1.065, 6.5), (0.6167, 1.065, 6.5), (-1.0, -1.0, 6.5), (1.0, -1.0, 6.5), (-1.0, -1.065, 6.5), (1.0, -1.065, 6.5), (0.6167, -1.0, 6.5), (-0.6167, -1.0, 6.5), (0.6167, -1.065, 6.5), (-0.6167, -1.065, 6.5), (-1.0, 0.8261, 5.0), (-0.6167, 0.8261, 5.0), (-1.0, 0.8261, 6.5), (-0.6167, 0.8261, 6.5), (1.0, 0.8261, 5.0), (0.6167, 0.8261, 5.0), (1.0, 0.8261, 6.5), (0.6167, 0.8261, 6.5), (1.0, -0.8261, 5.0), (0.6167, -0.8261, 5.0), (1.0, -0.8261, 6.5), (0.6167, -0.8261, 6.5), (-1.0, -0.8261, 5.0), (-0.6167, -0.8261, 5.0), (-1.0, -0.8261, 6.5), (-0.6167, -0.8261, 6.5), (-1.0, 0.3333, -1.0), (-1.0, -0.3333, -1.0), (-1.0, -0.3333, 1.0), (-1.0, 0.3333, 1.0)], [], [(64, 67, 3, 2), (7, 15, 19, 17), (6, 7, 5, 4), (11, 5, 21, 23), (2, 6, 4, 0, 65, 64), (7, 3, 67, 66, 1, 5), (10, 11, 9, 8), (4, 5, 11, 10), (1, 0, 8, 9), (0, 4, 10, 8), (12, 13, 15, 14), (2, 3, 13, 12), (7, 6, 14, 15), (6, 2, 12, 14), (33, 37, 55, 54), (15, 13, 18, 26, 27, 19), (3, 7, 17, 25, 24, 16), (13, 3, 16, 18), (23, 21, 41, 43), (9, 11, 23, 30, 31, 22), (5, 1, 20, 29, 28, 21), (1, 9, 22, 20), (17, 19, 35, 33), (24, 25, 37, 36), (44, 41, 58, 59), (30, 23, 43, 46), (37, 33, 35, 39), (32, 36, 38, 34), (36, 37, 39, 38), (26, 18, 34, 38), (24, 36, 51, 49), (18, 16, 32, 34), (19, 27, 39, 35), (27, 26, 38, 39), (45, 40, 42, 47), (41, 44, 46, 43), (44, 45, 47, 46), (22, 31, 47, 42), (31, 30, 46, 47), (28, 29, 45, 44), (20, 22, 42, 40), (20, 40, 62, 60), (48, 49, 51, 50), (32, 16, 48, 50), (16, 24, 49, 48), (36, 32, 50, 51), (53, 52, 54, 55), (17, 33, 54, 52), (25, 17, 52, 53), (37, 25, 53, 55), (56, 57, 59, 58), (21, 28, 57, 56), (41, 21, 56, 58), (28, 44, 59, 57), (61, 60, 62, 63), (40, 45, 63, 62), (45, 29, 61, 63), (29, 20, 60, 61), (0, 1, 66, 65), (65, 66, 67, 64)])
_uv = me_cube_008.uv_layers.new(name='UVMap')
_uv.uv.foreach_set('vector', [0.375, 0.1667, 0.625, 0.1667, 0.625, 0.25, 0.375, 0.25, 0.625, 0.5, 0.625, 0.5, 0.625, 0.5, 0.625, 0.5, 0.375, 0.5, 0.625, 0.5, 0.625, 0.75, 0.375, 0.75, 0.625, 0.75, 0.625, 0.75, 0.625, 0.75, 0.625, 0.75, 0.125, 0.5, 0.375, 0.5, 0.375, 0.75, 0.125, 0.75, 0.125, 0.6667, 0.125, 0.5833, 0.625, 0.5, 0.875, 0.5, 0.875, 0.5833, 0.875, 0.6667, 0.875, 0.75, 0.625, 0.75, 0.375, 0.75, 0.625, 0.75, 0.625, 1.0, 0.375, 1.0, 0.375, 0.75, 0.625, 0.75, 0.625, 0.75, 0.375, 0.75, 0.625, 0.0, 0.375, 0.0, 0.375, 0.0, 0.625, 0.0, 0.125, 0.75, 0.375, 0.75, 0.375, 0.75, 0.125, 0.75, 0.375, 0.25, 0.625, 0.25, 0.625, 0.5, 0.375, 0.5, 0.375, 0.25, 0.625, 0.25, 0.625, 0.25, 0.375, 0.25, 0.625, 0.5, 0.375, 0.5, 0.375, 0.5, 0.625, 0.5, 0.375, 0.5, 0.125, 0.5, 0.125, 0.5, 0.375, 0.5, 0.625, 0.5, 0.6729, 0.5, 0.6729, 0.5, 0.625, 0.5, 0.625, 0.5, 0.625, 0.25, 0.625, 0.25, 0.625, 0.2979, 0.625, 0.4521, 0.625, 0.5, 0.875, 0.5, 0.625, 0.5, 0.625, 0.5, 0.6729, 0.5, 0.8271, 0.5, 0.875, 0.5, 0.625, 0.25, 0.625, 0.25, 0.625, 0.25, 0.625, 0.25, 0.625, 0.75, 0.625, 0.75, 0.625, 0.75, 0.625, 0.75, 0.625, 1.0, 0.625, 0.75, 0.625, 0.75, 0.625, 0.7979, 0.625, 0.9521, 0.625, 1.0, 0.625, 0.75, 0.875, 0.75, 0.875, 0.75, 0.8271, 0.75, 0.6729, 0.75, 0.625, 0.75, 0.625, 0.0, 0.625, 0.0, 0.625, 0.0, 0.625, 0.0, 0.625, 0.5, 0.625, 0.5, 0.625, 0.5, 0.625, 0.5, 0.8271, 0.5, 0.6729, 0.5, 0.6729, 0.5, 0.8271, 0.5, 0.6729, 0.75, 0.625, 0.75, 0.625, 0.75, 0.6729, 0.75, 0.625, 0.7979, 0.625, 0.75, 0.625, 0.75, 0.625, 0.7979, 0.6729, 0.5, 0.625, 0.5, 0.625, 0.5, 0.6729, 0.5, 0.875, 0.5, 0.8271, 0.5, 0.8271, 0.5, 0.875, 0.5, 0.8271, 0.5, 0.6729, 0.5, 0.6729, 0.5, 0.8271, 0.5, 0.625, 0.2979, 0.625, 0.25, 0.625, 0.25, 0.625, 0.2979, 0.8271, 0.5, 0.8271, 0.5, 0.8271, 0.5, 0.8271, 0.5, 0.625, 0.25, 0.625, 0.25, 0.625, 0.25, 0.625, 0.25, 0.625, 0.5, 0.625, 0.4521, 0.625, 0.4521, 0.625, 0.5, 0.625, 0.4521, 0.625, 0.2979, 0.625, 0.2979, 0.625, 0.4521, 0.8271, 0.75, 0.875, 0.75, 0.875, 0.75, 0.8271, 0.75, 0.625, 0.75, 0.6729, 0.75, 0.6729, 0.75, 0.625, 0.75, 0.6729, 0.75, 0.8271, 0.75, 0.8271, 0.75, 0.6729, 0.75, 0.625, 1.0, 0.625, 0.9521, 0.625, 0.9521, 0.625, 1.0, 0.625, 0.9521, 0.625, 0.7979, 0.625, 0.7979, 0.625, 0.9521, 0.6729, 0.75, 0.8271, 0.75, 0.8271, 0.75, 0.6729, 0.75, 0.625, 0.0, 0.625, 0.0, 0.625, 0.0, 0.625, 0.0, 0.625, 0.0, 0.625, 0.0, 0.625, 0.0, 0.625, 0.0, 0.875, 0.5, 0.8271, 0.5, 0.8271, 0.5, 0.875, 0.5, 0.625, 0.25, 0.625, 0.25, 0.625, 0.25, 0.625, 0.25, 0.875, 0.5, 0.8271, 0.5, 0.8271, 0.5, 0.875, 0.5, 0.8271, 0.5, 0.875, 0.5, 0.875, 0.5, 0.8271, 0.5, 0.6729, 0.5, 0.625, 0.5, 0.625, 0.5, 0.6729, 0.5, 0.625, 0.5, 0.625, 0.5, 0.625, 0.5, 0.625, 0.5, 0.6729, 0.5, 0.625, 0.5, 0.625, 0.5, 0.6729, 0.5, 0.6729, 0.5, 0.6729, 0.5, 0.6729, 0.5, 0.6729, 0.5, 0.625, 0.75, 0.6729, 0.75, 0.6729, 0.75, 0.625, 0.75, 0.625, 0.75, 0.6729, 0.75, 0.6729, 0.75, 0.625, 0.75, 0.625, 0.75, 0.625, 0.75, 0.625, 0.75, 0.625, 0.75, 0.6729, 0.75, 0.6729, 0.75, 0.6729, 0.75, 0.6729, 0.75, 0.8271, 0.75, 0.875, 0.75, 0.875, 0.75, 0.8271, 0.75, 0.875, 0.75, 0.8271, 0.75, 0.8271, 0.75, 0.875, 0.75, 0.8271, 0.75, 0.8271, 0.75, 0.8271, 0.75, 0.8271, 0.75, 0.8271, 0.75, 0.875, 0.75, 0.875, 0.75, 0.8271, 0.75, 0.375, 0.0, 0.625, 0.0, 0.625, 0.08333, 0.375, 0.08333, 0.375, 0.08333, 0.625, 0.08333, 0.625, 0.1667, 0.375, 0.1667])
me_cube_008.use_remesh_fix_poles = True
me_cube_008.use_remesh_preserve_attributes = False
me_cube_008.update()
me_cylinder_006 = bpy.data.meshes.new('Cylinder.006')
me_cylinder_006.from_pydata([(-2.4, -4.768e-07, -12.38), (-2.4, -4.768e-07, 12.38), (-2.354, 0.4682, -12.38), (-2.354, 0.4682, 12.38), (-2.217, 0.9184, -12.38), (-2.217, 0.9184, 12.38), (-1.996, 1.333, -12.38), (-1.996, 1.333, 12.38), (-1.697, 1.697, -12.38), (-1.697, 1.697, 12.38), (-1.333, 1.996, -12.38), (-1.333, 1.996, 12.38), (-0.9184, 2.217, -12.38), (-0.9184, 2.217, 12.38), (-0.4682, 2.354, -12.38), (-0.4682, 2.354, 12.38), (-2.109e-08, 2.4, -12.38), (-2.109e-08, 2.4, 12.38), (0.4682, 2.354, -12.38), (0.4682, 2.354, 12.38), (0.9184, 2.217, -12.38), (0.9184, 2.217, 12.38), (1.333, 1.996, -12.38), (1.333, 1.996, 12.38), (1.697, 1.697, -12.38), (1.697, 1.697, 12.38), (1.996, 1.333, -12.38), (1.996, 1.333, 12.38), (2.217, 0.9184, -12.38), (2.217, 0.9184, 12.38), (2.354, 0.4682, -12.38), (2.354, 0.4682, 12.38), (2.4, -4.768e-07, -12.38), (2.4, -4.768e-07, 12.38), (2.354, -0.4682, -12.38), (2.354, -0.4682, 12.38), (2.217, -0.9184, -12.38), (2.217, -0.9184, 12.38), (1.996, -1.333, -12.38), (1.996, -1.333, 12.38), (1.697, -1.697, -12.38), (1.697, -1.697, 12.38), (1.333, -1.996, -12.38), (1.333, -1.996, 12.38), (0.9184, -2.217, -12.38), (0.9184, -2.217, 12.38), (0.4682, -2.354, -12.38), (0.4682, -2.354, 12.38), (-2.109e-08, -2.4, -12.38), (-2.109e-08, -2.4, 12.38), (-0.4682, -2.354, -12.38), (-0.4682, -2.354, 12.38), (-0.9184, -2.217, -12.38), (-0.9184, -2.217, 12.38), (-1.333, -1.996, -12.38), (-1.333, -1.996, 12.38), (-1.697, -1.697, -12.38), (-1.697, -1.697, 12.38), (-1.996, -1.333, -12.38), (-1.996, -1.333, 12.38), (-2.217, -0.9184, -12.38), (-2.217, -0.9184, 12.38), (-2.354, -0.4682, -12.38), (-2.354, -0.4682, 12.38)], [], [(0, 1, 3, 2), (2, 3, 5, 4), (4, 5, 7, 6), (6, 7, 9, 8), (8, 9, 11, 10), (10, 11, 13, 12), (12, 13, 15, 14), (14, 15, 17, 16), (16, 17, 19, 18), (18, 19, 21, 20), (20, 21, 23, 22), (22, 23, 25, 24), (24, 25, 27, 26), (26, 27, 29, 28), (28, 29, 31, 30), (30, 31, 33, 32), (32, 33, 35, 34), (34, 35, 37, 36), (36, 37, 39, 38), (38, 39, 41, 40), (40, 41, 43, 42), (42, 43, 45, 44), (44, 45, 47, 46), (46, 47, 49, 48), (48, 49, 51, 50), (50, 51, 53, 52), (52, 53, 55, 54), (54, 55, 57, 56), (56, 57, 59, 58), (58, 59, 61, 60), (63, 61, 59, 57, 55, 53, 51, 49, 47, 45, 43, 41, 39, 37, 35, 33, 31, 29, 27, 25, 23, 21, 19, 17, 15, 13, 11, 9, 7, 5, 3, 1), (60, 61, 63, 62), (62, 63, 1, 0), (60, 62, 0, 2, 4, 6, 8, 10, 12, 14, 16, 18, 20, 22, 24, 26, 28, 30, 32, 34, 36, 38, 40, 42, 44, 46, 48, 50, 52, 54, 56, 58)])
_uv = me_cylinder_006.uv_layers.new(name='UVMap')
_uv.uv.foreach_set('vector', [0.9688, 0.5, 1.0, 1.0, 1.0, 1.0, 0.9688, 0.5, 0.9375, 0.5, 0.9688, 1.0, 0.9688, 1.0, 0.9375, 0.5, 0.9062, 0.5, 0.9375, 1.0, 0.9375, 1.0, 0.9062, 0.5, 0.875, 0.5, 0.9062, 1.0, 0.9062, 1.0, 0.875, 0.5, 0.8438, 0.5, 0.875, 1.0, 0.875, 1.0, 0.8438, 0.5, 0.8125, 0.5, 0.8438, 1.0, 0.8438, 1.0, 0.8125, 0.5, 0.7812, 0.5, 0.8125, 1.0, 0.8125, 1.0, 0.7812, 0.5, 0.75, 0.5, 0.7812, 1.0, 0.7812, 1.0, 0.75, 0.5, 0.7188, 0.5, 0.75, 1.0, 0.75, 1.0, 0.7188, 0.5, 0.6875, 0.5, 0.7188, 1.0, 0.7188, 1.0, 0.6875, 0.5, 0.6562, 0.5, 0.6875, 1.0, 0.6875, 1.0, 0.6562, 0.5, 0.625, 0.5, 0.6562, 1.0, 0.6562, 1.0, 0.625, 0.5, 0.5938, 0.5, 0.625, 1.0, 0.625, 1.0, 0.5938, 0.5, 0.5625, 0.5, 0.5938, 1.0, 0.5938, 1.0, 0.5625, 0.5, 0.5312, 0.5, 0.5625, 1.0, 0.5625, 1.0, 0.5312, 0.5, 0.5, 0.5, 0.5312, 1.0, 0.5312, 1.0, 0.5, 0.5, 0.4688, 0.5, 0.5, 1.0, 0.5, 1.0, 0.4688, 0.5, 0.4375, 0.5, 0.4688, 1.0, 0.4688, 1.0, 0.4375, 0.5, 0.4062, 0.5, 0.4375, 1.0, 0.4375, 1.0, 0.4062, 0.5, 0.375, 0.5, 0.4062, 1.0, 0.4062, 1.0, 0.375, 0.5, 0.3438, 0.5, 0.375, 1.0, 0.375, 1.0, 0.3438, 0.5, 0.3125, 0.5, 0.3438, 1.0, 0.3438, 1.0, 0.3125, 0.5, 0.2812, 0.5, 0.3125, 1.0, 0.3125, 1.0, 0.2812, 0.5, 0.25, 0.5, 0.2812, 1.0, 0.2812, 1.0, 0.25, 0.5, 0.2188, 0.5, 0.25, 1.0, 0.25, 1.0, 0.2188, 0.5, 0.1875, 0.5, 0.2188, 1.0, 0.2188, 1.0, 0.1875, 0.5, 0.1562, 0.5, 0.1875, 1.0, 0.1875, 1.0, 0.1562, 0.5, 0.125, 0.5, 0.1562, 1.0, 0.1562, 1.0, 0.125, 0.5, 0.09375, 0.5, 0.125, 1.0, 0.125, 1.0, 0.09375, 0.5, 0.0625, 0.5, 0.09375, 1.0, 0.09375, 1.0, 0.0625, 0.5, 0.2032, 0.4854, 0.1582, 0.4717, 0.1167, 0.4496, 0.08029, 0.4197, 0.05045, 0.3833, 0.02827, 0.3418, 0.01461, 0.2968, 0.01, 0.25, 0.01461, 0.2032, 0.02827, 0.1582, 0.05045, 0.1167, 0.08029, 0.08029, 0.1167, 0.05045, 0.1582, 0.02827, 0.2032, 0.01461, 0.25, 0.01, 0.2968, 0.01461, 0.3418, 0.02827, 0.3833, 0.05045, 0.4197, 0.08029, 0.4496, 0.1167, 0.4717, 0.1582, 0.4854, 0.2032, 0.49, 0.25, 0.4854, 0.2968, 0.4717, 0.3418, 0.4496, 0.3833, 0.4197, 0.4197, 0.3833, 0.4496, 0.3418, 0.4717, 0.2968, 0.4854, 0.25, 0.49, 0.03125, 0.5, 0.0625, 1.0, 0.0625, 1.0, 0.03125, 0.5, 0.0, 0.5, 0.03125, 1.0, 0.03125, 1.0, 0.0, 0.5, 0.6582, 0.4717, 0.7032, 0.4854, 0.75, 0.49, 0.7968, 0.4854, 0.8418, 0.4717, 0.8833, 0.4496, 0.9197, 0.4197, 0.9496, 0.3833, 0.9717, 0.3418, 0.9854, 0.2968, 0.99, 0.25, 0.9854, 0.2032, 0.9717, 0.1582, 0.9496, 0.1167, 0.9197, 0.08029, 0.8833, 0.05045, 0.8418, 0.02827, 0.7968, 0.01461, 0.75, 0.01, 0.7032, 0.01461, 0.6582, 0.02827, 0.6167, 0.05045, 0.5803, 0.08029, 0.5504, 0.1167, 0.5283, 0.1582, 0.5146, 0.2032, 0.51, 0.25, 0.5146, 0.2968, 0.5283, 0.3418, 0.5504, 0.3833, 0.5803, 0.4197, 0.6167, 0.4496])
me_cylinder_006.materials.append(None)
me_cylinder_006.update()
me_cube_011 = bpy.data.meshes.new('Cube.011')
me_cube_011.from_pydata([(-1.0, -1.0, -1.0), (-1.0, -1.0, 1.0), (-1.0, 1.0, -1.0), (-1.0, 1.0, 1.0), (1.0, -1.0, -1.0), (1.0, -1.0, 1.0), (1.0, 1.0, -1.0), (1.0, 1.0, 1.0)], [], [(0, 1, 3, 2), (2, 3, 7, 6), (6, 7, 5, 4), (4, 5, 1, 0), (2, 6, 4, 0), (7, 3, 1, 5)])
_uv = me_cube_011.uv_layers.new(name='UVMap')
_uv.uv.foreach_set('vector', [0.375, 0.0, 0.625, 0.0, 0.625, 0.25, 0.375, 0.25, 0.375, 0.25, 0.625, 0.25, 0.625, 0.5, 0.375, 0.5, 0.375, 0.5, 0.625, 0.5, 0.625, 0.75, 0.375, 0.75, 0.375, 0.75, 0.625, 0.75, 0.625, 1.0, 0.375, 1.0, 0.125, 0.5, 0.375, 0.5, 0.375, 0.75, 0.125, 0.75, 0.625, 0.5, 0.875, 0.5, 0.875, 0.75, 0.625, 0.75])
me_cube_011.use_remesh_fix_poles = True
me_cube_011.use_remesh_preserve_attributes = False
me_cube_011.update()
me_sphere = bpy.data.meshes.new('Sphere')
me_sphere.from_pydata([(1.425, -0.09023, 0.822), (1.472, -0.1589, 0.4984), (1.495, -0.1935, 0.167), (1.495, -0.1935, -0.167), (1.472, -0.1589, -0.4984), (1.425, -0.09023, -0.822), (0.9745, -0.0235, 1.425), (1.044, -0.1685, 1.133), (1.098, -0.2793, 0.822), (1.134, -0.3541, 0.4984), (1.152, -0.3918, 0.167), (1.152, -0.3918, -0.167), (1.134, -0.3541, -0.4984), (1.098, -0.2793, -0.822), (1.044, -0.1685, -1.133), (0.9745, -0.0235, -1.425), (0.662, -0.1461, 1.425), (0.7094, -0.2999, 1.133), (0.7457, -0.4174, 0.822), (0.7702, -0.4968, 0.4984), (0.7825, -0.5368, 0.167), (0.7825, -0.5368, -0.167), (0.7702, -0.4968, -0.4984), (0.7457, -0.4174, -0.822), (0.7094, -0.2999, -1.133), (0.662, -0.1461, -1.425), (0.3055, -0.02667, 1.696), (0.3347, -0.2208, 1.425), (0.3587, -0.38, 1.133), (0.377, -0.5016, 0.822), (0.3894, -0.5837, 0.4984), (0.3957, -0.6251, 0.167), (0.3957, -0.6251, -0.167), (0.3894, -0.5837, -0.4984), (0.377, -0.5016, -0.822), (0.3587, -0.38, -1.133), (0.3347, -0.2208, -1.425), (0.3055, -0.02667, -1.696), (-2.188e-06, -0.04957, 1.696), (-2.158e-06, -0.2459, 1.425), (-2.307e-06, -0.4068, 1.133), (-2.337e-06, -0.5298, 0.822), (-2.188e-06, -0.6129, 0.4984), (-2.575e-06, -0.6548, 0.167), (-2.575e-06, -0.6548, -0.167), (-2.188e-06, -0.6129, -0.4984), (-2.337e-06, -0.5298, -0.822), (-2.366e-06, -0.4068, -1.133), (-2.545e-06, -0.2459, -1.425), (-2.188e-06, -0.04957, -1.696), (-0.3055, -0.02667, 1.696), (-0.3347, -0.2208, 1.425), (-0.3587, -0.38, 1.133), (-0.3771, -0.5016, 0.822), (-0.3894, -0.5837, 0.4984), (-0.3957, -0.6251, 0.167), (-0.3957, -0.6251, -0.167), (-0.3894, -0.5837, -0.4984), (-0.3771, -0.5016, -0.822), (-0.3587, -0.38, -1.133), (-0.3347, -0.2208, -1.425), (-0.3055, -0.02667, -1.696), (-0.662, -0.1461, 1.425), (-0.7094, -0.2999, 1.133), (-0.7457, -0.4174, 0.822), (-0.7702, -0.4968, 0.4984), (-0.7825, -0.5368, 0.167), (-0.7825, -0.5368, -0.167), (-0.7702, -0.4968, -0.4984), (-0.7457, -0.4174, -0.822), (-0.7094, -0.2999, -1.133), (-0.662, -0.1461, -1.425), (-0.9745, -0.0235, 1.425), (-1.044, -0.1685, 1.133), (-1.098, -0.2793, 0.822), (-1.134, -0.3541, 0.4984), (-1.152, -0.3918, 0.167), (-1.152, -0.3918, -0.167), (-1.134, -0.3541, -0.4984), (-1.098, -0.2793, -0.822), (-1.044, -0.1685, -1.133), (-0.9745, -0.0235, -1.425), (-1.425, -0.09023, 0.822), (-1.472, -0.1589, 0.4984), (-1.495, -0.1935, 0.167), (-1.495, -0.1935, -0.167), (-1.472, -0.1589, -0.4984), (-1.425, -0.09023, -0.822), (1.671, -1.192e-06, 0.4984), (1.738, -1.192e-06, 0.167), (-0.3015, -1.192e-06, 1.724), (-0.9632, -1.192e-06, 1.461), (-0.4223, -1.192e-06, 1.696), (-1.015, -1.192e-06, 1.425), (-1.364, -1.192e-06, 1.098), (-0.6169, -1.192e-06, 1.636), (-1.538, -1.192e-06, 0.822), (1.738, -1.192e-06, -0.167), (-0.4223, -1.192e-06, -1.696), (-0.6169, -1.192e-06, -1.636), (-0.3015, -1.192e-06, -1.724), (-1.671, -1.192e-06, 0.4984), (-1.738, -1.192e-06, 0.167), (1.671, -1.192e-06, -0.4984), (1.538, -1.192e-06, -0.822), (-1.738, -1.192e-06, -0.167), (1.364, -1.192e-06, -1.098), (1.015, -1.192e-06, -1.425), (-0.9632, -1.192e-06, -1.461), (0.9631, -1.192e-06, -1.461), (-1.671, -1.192e-06, -0.4984), (-1.538, -1.192e-06, -0.822), (-1.364, -1.192e-06, -1.098), (-1.336, -1.192e-06, -1.133), (1.015, -1.192e-06, 1.425), (0.9631, -1.192e-06, 1.461), (-1.336, -1.192e-06, 1.133), (1.336, -1.192e-06, -1.133), (-1.015, -1.192e-06, -1.425), (1.336, -1.192e-06, 1.133), (1.364, -1.192e-06, 1.098), (0.6169, -1.192e-06, 1.636), (0.6169, -1.192e-06, -1.636), (0.4223, -1.192e-06, 1.696), (0.3014, -1.192e-06, 1.724), (0.4223, -1.192e-06, -1.696), (0.3014, -1.192e-06, -1.724), (-2.168e-06, -1.192e-06, 1.748), (-2.162e-06, -1.192e-06, -1.748), (1.538, -1.192e-06, 0.822)], [], [(0, 129, 120), (129, 0, 1, 88), (88, 1, 2, 89), (2, 3, 97, 89), (3, 4, 103, 97), (4, 5, 104, 103), (5, 106, 104), (15, 109, 107), (1, 0, 8, 9), (2, 1, 9, 10), (3, 2, 10, 11), (4, 3, 11, 12), (5, 4, 12, 13), (6, 114, 115), (106, 5, 13, 14, 117), (114, 6, 7, 119), (14, 15, 107, 117), (119, 7, 8, 0, 120), (10, 9, 19, 20), (11, 10, 20, 21), (12, 11, 21, 22), (13, 12, 22, 23), (16, 6, 115, 121), (14, 13, 23, 24), (7, 6, 16, 17), (15, 14, 24, 25), (8, 7, 17, 18), (109, 15, 25, 122), (9, 8, 18, 19), (20, 19, 30, 31), (21, 20, 31, 32), (22, 21, 32, 33), (26, 123, 124), (23, 22, 33, 34), (16, 121, 123, 26, 27), (24, 23, 34, 35), (17, 16, 27, 28), (25, 24, 35, 36), (18, 17, 28, 29), (122, 25, 36, 37, 125), (19, 18, 29, 30), (37, 126, 125), (32, 31, 43, 44), (33, 32, 44, 45), (127, 38, 26, 124), (34, 33, 45, 46), (27, 26, 38, 39), (35, 34, 46, 47), (28, 27, 39, 40), (36, 35, 47, 48), (29, 28, 40, 41), (37, 36, 48, 49), (30, 29, 41, 42), (126, 37, 49, 128), (31, 30, 42, 43), (45, 44, 56, 57), (90, 50, 38, 127), (46, 45, 57, 58), (39, 38, 50, 51), (47, 46, 58, 59), (40, 39, 51, 52), (48, 47, 59, 60), (41, 40, 52, 53), (49, 48, 60, 61), (42, 41, 53, 54), (128, 49, 61, 100), (43, 42, 54, 55), (44, 43, 55, 56), (92, 50, 90), (58, 57, 68, 69), (95, 62, 51, 50, 92), (59, 58, 69, 70), (52, 51, 62, 63), (60, 59, 70, 71), (53, 52, 63, 64), (98, 61, 60, 71, 99), (54, 53, 64, 65), (100, 61, 98), (55, 54, 65, 66), (56, 55, 66, 67), (57, 56, 67, 68), (91, 72, 62, 95), (70, 69, 79, 80), (63, 62, 72, 73), (71, 70, 80, 81), (64, 63, 73, 74), (99, 71, 81, 108), (65, 64, 74, 75), (66, 65, 75, 76), (67, 66, 76, 77), (68, 67, 77, 78), (69, 68, 78, 79), (113, 80, 79, 87, 112), (73, 72, 93, 116), (118, 81, 80, 113), (94, 82, 74, 73, 116), (108, 81, 118), (75, 74, 82, 83), (76, 75, 83, 84), (77, 76, 84, 85), (78, 77, 85, 86), (79, 78, 86, 87), (93, 72, 91), (96, 82, 94), (101, 83, 82, 96), (102, 84, 83, 101), (105, 85, 84, 102), (110, 86, 85, 105), (111, 87, 86, 110), (112, 87, 111), (116, 93, 91, 95, 92, 90, 127, 124, 123, 121, 115, 114, 119, 120, 129, 88, 89, 97, 103, 104, 106, 117, 107, 109, 122, 125, 126, 128, 100, 98, 99, 108, 118, 113, 112, 111, 110, 105, 102, 101, 96, 94)])
_uv = me_sphere.uv_layers.new(name='UVMap')
_uv.uv.foreach_set('vector', [0.3333, 0.6, 0.3424, 0.6, 0.3333, 0.6355, 0.3424, 0.6, 0.3333, 0.6, 0.3333, 0.56, 0.3489, 0.56, 0.3489, 0.56, 0.3333, 0.56, 0.3333, 0.52, 0.352, 0.52, 0.3333, 0.52, 0.3333, 0.48, 0.352, 0.48, 0.352, 0.52, 0.3333, 0.48, 0.3333, 0.44, 0.3489, 0.44, 0.352, 0.48, 0.3333, 0.44, 0.3333, 0.4, 0.3424, 0.4, 0.3489, 0.44, 0.3333, 0.4, 0.3333, 0.3645, 0.3424, 0.4, 0.3095, 0.32, 0.3095, 0.3147, 0.3129, 0.32, 0.3333, 0.56, 0.3333, 0.6, 0.3095, 0.6, 0.3095, 0.56, 0.3333, 0.52, 0.3333, 0.56, 0.3095, 0.56, 0.3095, 0.52, 0.3333, 0.48, 0.3333, 0.52, 0.3095, 0.52, 0.3095, 0.48, 0.3333, 0.44, 0.3333, 0.48, 0.3095, 0.48, 0.3095, 0.44, 0.3333, 0.4, 0.3333, 0.44, 0.3095, 0.44, 0.3095, 0.4, 0.3095, 0.68, 0.3129, 0.68, 0.3095, 0.6853, 0.3333, 0.3645, 0.3333, 0.4, 0.3095, 0.4, 0.3095, 0.36, 0.3318, 0.36, 0.3129, 0.68, 0.3095, 0.68, 0.3095, 0.64, 0.3318, 0.64, 0.3095, 0.36, 0.3095, 0.32, 0.3129, 0.32, 0.3318, 0.36, 0.3318, 0.64, 0.3095, 0.64, 0.3095, 0.6, 0.3333, 0.6, 0.3333, 0.6355, 0.3095, 0.52, 0.3095, 0.56, 0.2857, 0.56, 0.2857, 0.52, 0.3095, 0.48, 0.3095, 0.52, 0.2857, 0.52, 0.2857, 0.48, 0.3095, 0.44, 0.3095, 0.48, 0.2857, 0.48, 0.2857, 0.44, 0.3095, 0.4, 0.3095, 0.44, 0.2857, 0.44, 0.2857, 0.4, 0.2857, 0.68, 0.3095, 0.68, 0.3095, 0.6853, 0.2857, 0.7112, 0.3095, 0.36, 0.3095, 0.4, 0.2857, 0.4, 0.2857, 0.36, 0.3095, 0.64, 0.3095, 0.68, 0.2857, 0.68, 0.2857, 0.64, 0.3095, 0.32, 0.3095, 0.36, 0.2857, 0.36, 0.2857, 0.32, 0.3095, 0.6, 0.3095, 0.64, 0.2857, 0.64, 0.2857, 0.6, 0.3095, 0.3147, 0.3095, 0.32, 0.2857, 0.32, 0.2857, 0.2888, 0.3095, 0.56, 0.3095, 0.6, 0.2857, 0.6, 0.2857, 0.56, 0.2857, 0.52, 0.2857, 0.56, 0.2619, 0.56, 0.2619, 0.52, 0.2857, 0.48, 0.2857, 0.52, 0.2619, 0.52, 0.2619, 0.48, 0.2857, 0.44, 0.2857, 0.48, 0.2619, 0.48, 0.2619, 0.44, 0.2619, 0.72, 0.2712, 0.72, 0.2619, 0.7247, 0.2857, 0.4, 0.2857, 0.44, 0.2619, 0.44, 0.2619, 0.4, 0.2857, 0.68, 0.2857, 0.7112, 0.2712, 0.72, 0.2619, 0.72, 0.2619, 0.68, 0.2857, 0.36, 0.2857, 0.4, 0.2619, 0.4, 0.2619, 0.36, 0.2857, 0.64, 0.2857, 0.68, 0.2619, 0.68, 0.2619, 0.64, 0.2857, 0.32, 0.2857, 0.36, 0.2619, 0.36, 0.2619, 0.32, 0.2857, 0.6, 0.2857, 0.64, 0.2619, 0.64, 0.2619, 0.6, 0.2857, 0.2888, 0.2857, 0.32, 0.2619, 0.32, 0.2619, 0.28, 0.2712, 0.28, 0.2857, 0.56, 0.2857, 0.6, 0.2619, 0.6, 0.2619, 0.56, 0.2619, 0.28, 0.2619, 0.2753, 0.2712, 0.28, 0.2619, 0.48, 0.2619, 0.52, 0.2381, 0.52, 0.2381, 0.48, 0.2619, 0.44, 0.2619, 0.48, 0.2381, 0.48, 0.2381, 0.44, 0.2381, 0.7287, 0.2381, 0.72, 0.2619, 0.72, 0.2619, 0.7247, 0.2619, 0.4, 0.2619, 0.44, 0.2381, 0.44, 0.2381, 0.4, 0.2619, 0.68, 0.2619, 0.72, 0.2381, 0.72, 0.2381, 0.68, 0.2619, 0.36, 0.2619, 0.4, 0.2381, 0.4, 0.2381, 0.36, 0.2619, 0.64, 0.2619, 0.68, 0.2381, 0.68, 0.2381, 0.64, 0.2619, 0.32, 0.2619, 0.36, 0.2381, 0.36, 0.2381, 0.32, 0.2619, 0.6, 0.2619, 0.64, 0.2381, 0.64, 0.2381, 0.6, 0.2619, 0.28, 0.2619, 0.32, 0.2381, 0.32, 0.2381, 0.28, 0.2619, 0.56, 0.2619, 0.6, 0.2381, 0.6, 0.2381, 0.56, 0.2619, 0.2753, 0.2619, 0.28, 0.2381, 0.28, 0.2381, 0.2713, 0.2619, 0.52, 0.2619, 0.56, 0.2381, 0.56, 0.2381, 0.52, 0.2381, 0.44, 0.2381, 0.48, 0.2143, 0.48, 0.2143, 0.44, 0.2143, 0.7247, 0.2143, 0.72, 0.2381, 0.72, 0.2381, 0.7287, 0.2381, 0.4, 0.2381, 0.44, 0.2143, 0.44, 0.2143, 0.4, 0.2381, 0.68, 0.2381, 0.72, 0.2143, 0.72, 0.2143, 0.68, 0.2381, 0.36, 0.2381, 0.4, 0.2143, 0.4, 0.2143, 0.36, 0.2381, 0.64, 0.2381, 0.68, 0.2143, 0.68, 0.2143, 0.64, 0.2381, 0.32, 0.2381, 0.36, 0.2143, 0.36, 0.2143, 0.32, 0.2381, 0.6, 0.2381, 0.64, 0.2143, 0.64, 0.2143, 0.6, 0.2381, 0.28, 0.2381, 0.32, 0.2143, 0.32, 0.2143, 0.28, 0.2381, 0.56, 0.2381, 0.6, 0.2143, 0.6, 0.2143, 0.56, 0.2381, 0.2713, 0.2381, 0.28, 0.2143, 0.28, 0.2143, 0.2753, 0.2381, 0.52, 0.2381, 0.56, 0.2143, 0.56, 0.2143, 0.52, 0.2381, 0.48, 0.2381, 0.52, 0.2143, 0.52, 0.2143, 0.48, 0.205, 0.72, 0.2143, 0.72, 0.2143, 0.7247, 0.2143, 0.4, 0.2143, 0.44, 0.1905, 0.44, 0.1905, 0.4, 0.1905, 0.7112, 0.1905, 0.68, 0.2143, 0.68, 0.2143, 0.72, 0.205, 0.72, 0.2143, 0.36, 0.2143, 0.4, 0.1905, 0.4, 0.1905, 0.36, 0.2143, 0.64, 0.2143, 0.68, 0.1905, 0.68, 0.1905, 0.64, 0.2143, 0.32, 0.2143, 0.36, 0.1905, 0.36, 0.1905, 0.32, 0.2143, 0.6, 0.2143, 0.64, 0.1905, 0.64, 0.1905, 0.6, 0.205, 0.28, 0.2143, 0.28, 0.2143, 0.32, 0.1905, 0.32, 0.1905, 0.2888, 0.2143, 0.56, 0.2143, 0.6, 0.1905, 0.6, 0.1905, 0.56, 0.2143, 0.2753, 0.2143, 0.28, 0.205, 0.28, 0.2143, 0.52, 0.2143, 0.56, 0.1905, 0.56, 0.1905, 0.52, 0.2143, 0.48, 0.2143, 0.52, 0.1905, 0.52, 0.1905, 0.48, 0.2143, 0.44, 0.2143, 0.48, 0.1905, 0.48, 0.1905, 0.44, 0.1667, 0.6853, 0.1667, 0.68, 0.1905, 0.68, 0.1905, 0.7112, 0.1905, 0.36, 0.1905, 0.4, 0.1667, 0.4, 0.1667, 0.36, 0.1905, 0.64, 0.1905, 0.68, 0.1667, 0.68, 0.1667, 0.64, 0.1905, 0.32, 0.1905, 0.36, 0.1667, 0.36, 0.1667, 0.32, 0.1905, 0.6, 0.1905, 0.64, 0.1667, 0.64, 0.1667, 0.6, 0.1905, 0.2888, 0.1905, 0.32, 0.1667, 0.32, 0.1667, 0.3147, 0.1905, 0.56, 0.1905, 0.6, 0.1667, 0.6, 0.1667, 0.56, 0.1905, 0.52, 0.1905, 0.56, 0.1667, 0.56, 0.1667, 0.52, 0.1905, 0.48, 0.1905, 0.52, 0.1667, 0.52, 0.1667, 0.48, 0.1905, 0.44, 0.1905, 0.48, 0.1667, 0.48, 0.1667, 0.44, 0.1905, 0.4, 0.1905, 0.44, 0.1667, 0.44, 0.1667, 0.4, 0.1444, 0.36, 0.1667, 0.36, 0.1667, 0.4, 0.1429, 0.4, 0.1429, 0.3645, 0.1667, 0.64, 0.1667, 0.68, 0.1633, 0.68, 0.1444, 0.64, 0.1633, 0.32, 0.1667, 0.32, 0.1667, 0.36, 0.1444, 0.36, 0.1429, 0.6355, 0.1429, 0.6, 0.1667, 0.6, 0.1667, 0.64, 0.1444, 0.64, 0.1667, 0.3147, 0.1667, 0.32, 0.1633, 0.32, 0.1667, 0.56, 0.1667, 0.6, 0.1429, 0.6, 0.1429, 0.56, 0.1667, 0.52, 0.1667, 0.56, 0.1429, 0.56, 0.1429, 0.52, 0.1667, 0.48, 0.1667, 0.52, 0.1429, 0.52, 0.1429, 0.48, 0.1667, 0.44, 0.1667, 0.48, 0.1429, 0.48, 0.1429, 0.44, 0.1667, 0.4, 0.1667, 0.44, 0.1429, 0.44, 0.1429, 0.4, 0.1633, 0.68, 0.1667, 0.68, 0.1667, 0.6853, 0.1337, 0.6, 0.1429, 0.6, 0.1429, 0.6355, 0.1273, 0.56, 0.1429, 0.56, 0.1429, 0.6, 0.1337, 0.6, 0.1242, 0.52, 0.1429, 0.52, 0.1429, 0.56, 0.1273, 0.56, 0.1242, 0.48, 0.1429, 0.48, 0.1429, 0.52, 0.1242, 0.52, 0.1273, 0.44, 0.1429, 0.44, 0.1429, 0.48, 0.1242, 0.48, 0.1337, 0.4, 0.1429, 0.4, 0.1429, 0.44, 0.1273, 0.44, 0.1429, 0.3645, 0.1429, 0.4, 0.1337, 0.4, 0.5708, 0.9585, 0.5891, 0.9384, 0.5913, 0.9352, 0.6022, 0.9136, 0.606, 0.9014, 0.6078, 0.8938, 0.6093, 0.875, 0.6078, 0.8562, 0.606, 0.8486, 0.6022, 0.8364, 0.5913, 0.8148, 0.5891, 0.8116, 0.5708, 0.7915, 0.5686, 0.7898, 0.5514, 0.7789, 0.5312, 0.7706, 0.5104, 0.7664, 0.4896, 0.7664, 0.4688, 0.7706, 0.4486, 0.7789, 0.4314, 0.7898, 0.4292, 0.7915, 0.4109, 0.8116, 0.4087, 0.8148, 0.3978, 0.8364, 0.394, 0.8486, 0.3922, 0.8562, 0.3907, 0.875, 0.3922, 0.8938, 0.394, 0.9014, 0.3978, 0.9136, 0.4087, 0.9352, 0.4109, 0.9384, 0.4292, 0.9585, 0.4314, 0.9602, 0.4486, 0.9711, 0.4688, 0.9794, 0.4896, 0.9836, 0.5104, 0.9836, 0.5312, 0.9794, 0.5514, 0.9711, 0.5686, 0.9602])
me_sphere.use_remesh_fix_poles = True
me_sphere.use_remesh_preserve_attributes = False
me_sphere.update()
me_cube = bpy.data.meshes.new('Cube')
me_cube.from_pydata([(-1.0, -1.0, -1.0), (-1.0, -1.0, 1.0), (-1.0, 1.0, -1.0), (-1.0, 1.0, 1.0), (1.0, -1.0, -1.0), (1.0, -1.0, 1.0), (1.0, 1.0, -1.0), (1.0, 1.0, 1.0)], [], [(0, 1, 3, 2), (2, 3, 7, 6), (6, 7, 5, 4), (4, 5, 1, 0), (2, 6, 4, 0), (7, 3, 1, 5)])
_uv = me_cube.uv_layers.new(name='UVMap')
_uv.uv.foreach_set('vector', [0.375, 0.0, 0.625, 0.0, 0.625, 0.25, 0.375, 0.25, 0.375, 0.25, 0.625, 0.25, 0.625, 0.5, 0.375, 0.5, 0.375, 0.5, 0.625, 0.5, 0.625, 0.75, 0.375, 0.75, 0.375, 0.75, 0.625, 0.75, 0.625, 1.0, 0.375, 1.0, 0.125, 0.5, 0.375, 0.5, 0.375, 0.75, 0.125, 0.75, 0.625, 0.5, 0.875, 0.5, 0.875, 0.75, 0.625, 0.75])
me_cube.update()

# ---- objects
ob_cylinder = bpy.data.objects.new('Cylinder', me_cylinder)
ob_cube = bpy.data.objects.new('Cube', me_cube_002)
ob_cylinder_001 = bpy.data.objects.new('Cylinder.001', me_cylinder_002)
ob_cube_001 = bpy.data.objects.new('Cube.001', me_cube_004)
ob_pin_hole = bpy.data.objects.new('pin hole', me_cylinder_015)
ob_cylinder_002 = bpy.data.objects.new('Cylinder.002', me_cylinder_003)
ob_cylinder_003 = bpy.data.objects.new('Cylinder.003', me_cylinder_004)
ob_cube_002 = bpy.data.objects.new('Cube.002', me_cube_005)
ob_cube_003 = bpy.data.objects.new('Cube.003', me_cube_006)
ob_cube_004 = bpy.data.objects.new('Cube.004', me_cube_007)
ob_pin_hole_001 = bpy.data.objects.new('pin hole.001', me_cylinder_005)
ob_cube_005 = bpy.data.objects.new('Cube.005', me_cube_008)
ob_pin_hole_002 = bpy.data.objects.new('pin hole.002', me_cylinder_006)
ob_cube_008 = bpy.data.objects.new('Cube.008', me_cube_011)
ob_sphere = bpy.data.objects.new('Sphere', me_sphere)
ob_cube_006 = bpy.data.objects.new('Cube.006', me_cube)

# ---- transforms, parenting, visibility, modifiers, constraints
ob_cylinder.location = (0.0, 0.0, 0.0)
ob_cylinder.scale = (27.0, 27.0, 2.0)
ob_cube.location = (0.0, 0.0, 0.0)
ob_cube.scale = (30.0, 30.0, 1.0)
_m = ob_cube.modifiers.new('Boolean', 'BOOLEAN')
_m.object = ob_cylinder_001
_m.operation = 'UNION'
_m = ob_cube.modifiers.new('Boolean.001', 'BOOLEAN')
_m.object = ob_cylinder
_m = ob_cube.modifiers.new('Boolean.002', 'BOOLEAN')
_m.object = ob_cube_002
ob_cylinder_001.location = (-25.15, -25.15, 9.0)
ob_cylinder_001.scale = (1.5, 1.5, 4.0)
_m = ob_cylinder_001.modifiers.new('Array', 'ARRAY')
_m.use_constant_offset = True
_m.constant_offset_displace = (33.5, 0.0, 0.0)
_m.use_relative_offset = False
_m = ob_cylinder_001.modifiers.new('Array.001', 'ARRAY')
_m.use_constant_offset = True
_m.constant_offset_displace = (0.0, 33.5, 0.0)
_m.use_relative_offset = False
ob_cube_001.location = (0.0, 0.0, 10.0)
ob_cube_001.scale = (30.0, 30.0, 1.0)
_m = ob_cube_001.modifiers.new('Boolean', 'BOOLEAN')
_m.object = ob_cylinder_003
_m = ob_cube_001.modifiers.new('Boolean.001', 'BOOLEAN')
_m.object = ob_pin_hole
_m = ob_cube_001.modifiers.new('Boolean.002', 'BOOLEAN')
_m.object = ob_cylinder_001
ob_pin_hole.location = (16.0, 16.0, 20.0)
ob_pin_hole.scale = (1.0, 1.0, 0.6459)
_m = ob_pin_hole.modifiers.new('Array', 'ARRAY')
_m.use_constant_offset = True
_m.constant_offset_displace = (-32.0, 0.0, 0.0)
_m.use_relative_offset = False
_m.relative_offset_displace = (-6.5, 0.0, 0.0)
_m = ob_pin_hole.modifiers.new('Array.001', 'ARRAY')
_m.use_constant_offset = True
_m.constant_offset_displace = (0.0, -32.0, 0.0)
_m.use_relative_offset = False
ob_cylinder_002.location = (-25.15, -25.15, 9.0)
ob_cylinder_002.scale = (1.7, 1.7, 4.0)
_m = ob_cylinder_002.modifiers.new('Array', 'ARRAY')
_m.use_constant_offset = True
_m.constant_offset_displace = (29.57, 0.0, 0.0)
_m.use_relative_offset = False
_m = ob_cylinder_002.modifiers.new('Array.001', 'ARRAY')
_m.use_constant_offset = True
_m.constant_offset_displace = (0.0, 29.57, 0.0)
_m.use_relative_offset = False
ob_cylinder_003.location = (0.0, 0.0, 9.0)
ob_cylinder_003.scale = (1.0, 1.0, 2.25)
ob_cube_002.location = (0.0, -30.0, 7.7)
ob_cube_002.scale = (2.75, 2.5, 1.5)
ob_cube_003.location = (0.0, -96.22, 5.0)
ob_cube_003.scale = (10.5, 10.5, 3.0)
ob_cube_004.location = (0.0, -96.22, 1.0)
ob_cube_004.scale = (10.5, 6.5, 1.0)
_m = ob_cube_004.modifiers.new('Boolean', 'BOOLEAN')
_m.object = ob_pin_hole_001
ob_pin_hole_001.location = (0.0, -96.22, 18.0)
ob_pin_hole_001.scale = (1.0, 1.0, 0.6459)
ob_cube_005.location = (0.0, -150.0, 0.0)
ob_cube_005.scale = (10.5, 23.0, 1.0)
_m = ob_cube_005.modifiers.new('Boolean', 'BOOLEAN')
_m.object = ob_cube_008
_m.operation = 'UNION'
_m = ob_cube_005.modifiers.new('Boolean.001', 'BOOLEAN')
_m.object = ob_pin_hole_002
_m = ob_cube_005.modifiers.new('Boolean.002', 'BOOLEAN')
_m.object = ob_sphere
_m.operation = 'UNION'
_m = ob_cube_005.modifiers.new('Boolean.003', 'BOOLEAN')
_m.object = ob_cube_006
ob_pin_hole_002.location = (0.0, -158.0, -9.0)
ob_pin_hole_002.scale = (1.0, 1.0, 0.6459)
_m = ob_pin_hole_002.modifiers.new('Array', 'ARRAY')
_m.count = 3
_m.use_constant_offset = True
_m.constant_offset_displace = (0.0, 8.0, 0.0)
_m.use_relative_offset = False
ob_cube_008.location = (0.0, -150.0, -4.5)
ob_cube_008.scale = (3.5, 12.0, 4.5)
ob_sphere.location = (-8.488, -129.0, 5.0)
ob_sphere.rotation_euler = (1.571, 0.0, 0.0)
_m = ob_sphere.modifiers.new('Array', 'ARRAY')
_m.use_constant_offset = True
_m.constant_offset_displace = (17.0, 0.0, 0.0)
_m.use_relative_offset = False
_m = ob_sphere.modifiers.new('Array.001', 'ARRAY')
_m.use_constant_offset = True
_m.constant_offset_displace = (0.0, 0.0, 42.0)
_m.use_relative_offset = False
ob_cube_006.location = (8.5, -150.0, 0.0)
ob_cube_006.scale = (2.0, 5.5, 1.0)

# ---- collection membership
col_collection.objects.link(ob_cylinder)
col_collection.objects.link(ob_cube)
col_collection.objects.link(ob_cylinder_001)
col_collection.objects.link(ob_cube_001)
col_collection.objects.link(ob_pin_hole)
col_collection.objects.link(ob_cylinder_002)
col_collection.objects.link(ob_cylinder_003)
col_collection.objects.link(ob_cube_002)
col_collection.objects.link(ob_cube_003)
col_collection.objects.link(ob_cube_004)
col_collection.objects.link(ob_pin_hole_001)
col_collection.objects.link(ob_cube_005)
col_collection.objects.link(ob_pin_hole_002)
col_collection.objects.link(ob_cube_008)
col_collection.objects.link(ob_sphere)
col_collection.objects.link(ob_cube_006)

# ---- scene / render settings (as saved in the file)
scene.frame_start = 1; scene.frame_end = 250; scene.frame_set(1)
scene.render.engine = 'BLENDER_EEVEE_NEXT'
scene.cycles.sampling_pattern = 'TABULATED_SOBOL'
scene.cycles.use_light_tree = False
scene.view_settings.view_transform = 'Filmic'
bpy.context.view_layer.update()

# ---- added for rendering (the .blend has no active camera and no usable light): camera, sun
cam_auto = bpy.data.cameras.new('AutoCamera')
cam_auto.lens = 50.0
cam_auto.sensor_width = 36.0
cam_auto.clip_end = 3536.87
ob_auto_camera = bpy.data.objects.new('AutoCamera', cam_auto)
scene.collection.objects.link(ob_auto_camera)
ob_auto_camera.location = (201.532, -314.088, 166.725)
ob_auto_camera.rotation_euler = (1.09748, -7.21219e-08, 0.694738)
scene.camera = ob_auto_camera
light_auto_sun = bpy.data.lights.new('AutoSun', 'SUN')
light_auto_sun.energy = 3.0
light_auto_sun.angle = 0.0523599
ob_auto_sun = bpy.data.objects.new('AutoSun', light_auto_sun)
scene.collection.objects.link(ob_auto_sun)
ob_auto_sun.rotation_euler = (0.872665, 0.174533, 0.523599)
bpy.context.view_layer.update()
